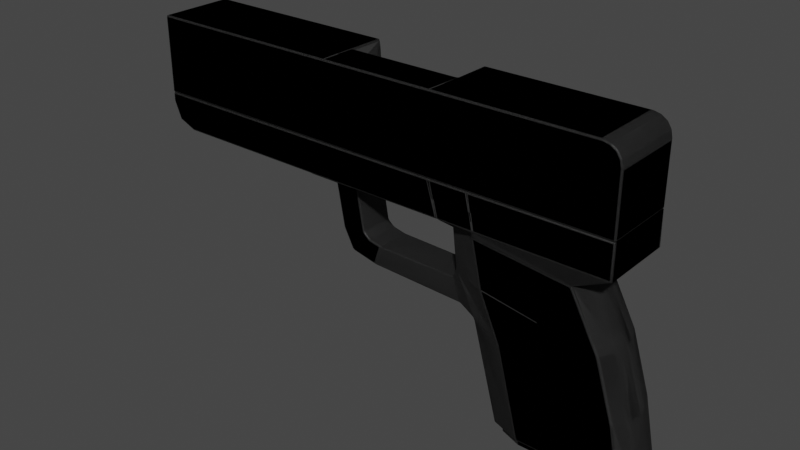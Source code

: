 # Source: Handgun.blend  (saved by Blender 2.90.8; exported with 4.5.12 LTS)
import bpy
from mathutils import Matrix  # noqa: F401  (used for matrix-valued properties, if any)

bpy.ops.wm.read_factory_settings(use_empty=True)
scene = bpy.context.scene
scene.name = 'Scene'

# ---- collections
col_collection = bpy.data.collections.new('Collection'); scene.collection.children.link(col_collection)

# ---- materials (node trees are filled in below, after node groups)
mat_handgunmetal = bpy.data.materials.new('HandgunMetal')
mat_handgunmetal.use_transparent_shadow = False
mat_handgunplastic = bpy.data.materials.new('HandgunPlastic')
mat_handgunplastic.use_transparent_shadow = False

# ---- material node trees
mat_handgunmetal.use_nodes = True; mat_handgunmetal.node_tree.nodes.clear()
_N = mat_handgunmetal.node_tree.nodes; _L = mat_handgunmetal.node_tree.links
n0 = _N.new('ShaderNodeBsdfPrincipled'); n0.name = 'Principled BSDF'; n0.location = (10, 300)
n0.distribution = 'GGX'
n0.subsurface_method = 'BURLEY'
n0.inputs[1].default_value = 1.0
n0.inputs[2].default_value = 0.2376
n0.inputs[3].default_value = 1.45
n0.inputs[27].default_value = (0.0, 0.0, 0.0, 1.0)
n0.inputs[28].default_value = 1.0
n1 = _N.new('ShaderNodeOutputMaterial'); n1.name = 'Material Output'; n1.location = (300, 300)
_L.new(n0.outputs[0], n1.inputs[0])
n1.is_active_output = True
mat_handgunplastic.use_nodes = True; mat_handgunplastic.node_tree.nodes.clear()
_N = mat_handgunplastic.node_tree.nodes; _L = mat_handgunplastic.node_tree.links
n0 = _N.new('ShaderNodeBsdfPrincipled'); n0.name = 'Principled BSDF'; n0.location = (-248, 245)
n0.distribution = 'GGX'
n0.subsurface_method = 'BURLEY'
n0.inputs[0].default_value = (0.03184, 0.03184, 0.03184, 1.0)
n0.inputs[3].default_value = 1.45
n0.inputs[27].default_value = (0.0, 0.0, 0.0, 1.0)
n0.inputs[28].default_value = 1.0
n1 = _N.new('ShaderNodeOutputMaterial'); n1.name = 'Material Output'; n1.location = (84, 253)
_L.new(n0.outputs[0], n1.inputs[0])
n1.is_active_output = True

# ---- world
world_world = bpy.data.worlds.new('World'); scene.world = world_world
world_world.use_nodes = True; world_world.node_tree.nodes.clear()
_N = world_world.node_tree.nodes; _L = world_world.node_tree.links
n0 = _N.new('ShaderNodeOutputWorld'); n0.name = 'World Output'; n0.location = (300, 300)
n1 = _N.new('ShaderNodeBackground'); n1.name = 'Background'; n1.location = (10, 300)
n1.inputs[0].default_value = (0.05088, 0.05088, 0.05088, 1.0)
_L.new(n1.outputs[0], n0.inputs[0])
n0.is_active_output = True
world_world.color = (0.05088, 0.05088, 0.05088)
world_world.use_sun_shadow = False
world_world.sun_shadow_jitter_overblur = 0.0

# ---- meshes
me_cube_001 = bpy.data.meshes.new('Cube.001')
me_cube_001.from_pydata([(0.1506, -0.02971, 0.02341), (0.1506, 0.0263, 0.02341), (0.02723, 0.0263, 0.02341), (0.02723, -0.02971, 0.02341), (0.1657, -0.02359, -0.1194), (0.1657, 0.02019, -0.1194), (0.06793, -0.0161, -0.1194), (0.06793, 0.01269, -0.1194), (0.03266, 0.01269, -0.01504), (0.03266, -0.0161, -0.01504), (0.1433, -0.02359, -0.03215), (0.1433, 0.02019, -0.03215), (0.0289, -0.0161, 0.01847), (0.1218, 0.02019, 0.008058), (0.0289, 0.01269, 0.01847), (0.1218, -0.02359, 0.008058), (0.04809, 0.01269, -0.04642), (0.157, -0.02359, -0.07576), (0.04809, -0.0161, -0.04642), (0.157, 0.02019, -0.07576), (-0.2185, -0.02971, 0.04897), (-0.2185, 0.0263, 0.04897), (0.1506, 0.0263, 0.04897), (0.1506, -0.02971, 0.04897), (0.01966, -0.02971, 0.04897), (0.01966, 0.0263, 0.04897), (-0.2185, -0.02971, 0.04215), (-0.1998, -0.02971, 0.02341), (-0.213, -0.02971, 0.0289), (-0.1998, 0.0263, 0.02341), (-0.2185, 0.0263, 0.04215), (-0.213, 0.0263, 0.0289), (-0.08086, 0.0263, 0.02341), (-0.08086, -0.02971, 0.02341), (0.0354, -0.01418, -0.04081), (0.02922, -0.01401, -0.02314), (0.02922, 0.01095, -0.02314), (0.0354, 0.01078, -0.04081), (-0.04293, 0.0263, 0.02341), (-0.04293, -0.02971, 0.02341), (-0.05227, -0.01495, 0.01812), (-0.07153, -0.01495, 0.01812), (-0.07153, 0.01155, 0.01812), (-0.05227, 0.01155, 0.01812), (-0.04631, -0.01495, -0.01579), (-0.06496, -0.01495, -0.01768), (-0.06496, 0.01155, -0.01768), (-0.04631, 0.01155, -0.01579), (-0.0415, -0.01495, -0.01985), (-0.05701, -0.01495, -0.03301), (-0.05701, 0.01155, -0.03301), (-0.0415, 0.01155, -0.01985), (-0.0315, -0.01495, -0.02202), (-0.03673, -0.01495, -0.03754), (-0.03673, 0.01155, -0.03754), (-0.0315, 0.01155, -0.02202), (-0.06564, 0.0263, 0.04897), (-0.06564, -0.02971, 0.04897), (0.1506, -0.001277, 0.02341), (0.06793, -0.00137, -0.1194), (0.04809, -0.00137, -0.04642), (0.1506, -0.001277, 0.04897), (-0.08086, -0.001277, 0.02341), (0.0354, -0.001513, -0.04081), (-0.07153, -0.001501, 0.01812), (-0.06496, -0.001501, -0.01768), (-0.05701, -0.001501, -0.03301), (-0.03673, -0.001501, -0.03754), (0.01666, 0.02349, 0.07857), (-0.06264, 0.02349, 0.07857), (0.01666, -0.002146, 0.1007), (-0.06264, -0.002146, 0.1007), (-0.06264, 0.008489, 0.1007), (-0.06264, 0.02349, 0.08566), (-0.06264, 0.0191, 0.09627), (0.01666, 0.02349, 0.08566), (0.01666, 0.008489, 0.1007), (0.01666, 0.0191, 0.09627), (0.05471, -0.02971, 0.02341), (0.05471, 0.0263, 0.02341), (0.08971, -0.02359, -0.1194), (0.08971, 0.02019, -0.1194), (0.05731, -0.02359, -0.01885), (0.05731, 0.02019, -0.01885), (0.0496, 0.02019, 0.01615), (0.0496, -0.02359, 0.01615), (0.07235, -0.02359, -0.05296), (0.07235, 0.02019, -0.05296), (0.04883, -0.02971, 0.04897), (0.04883, 0.0263, 0.04897), (0.08971, -0.00137, -0.1194), (0.1543, -0.01532, -0.1194), (0.1543, 0.01194, -0.1194), (0.07936, -0.01037, -0.1194), (0.07936, 0.007065, -0.1194), (0.1543, -0.001396, -0.1194), (0.07936, -0.001466, -0.1194), (0.16, -0.001396, -0.124), (0.16, 0.01763, -0.124), (0.07366, -0.01499, -0.124), (0.16, -0.02101, -0.124), (0.07366, 0.01167, -0.124), (0.07366, -0.001456, -0.124), (0.16, -0.001396, -0.1194), (0.16, 0.01763, -0.1194), (0.07366, -0.01499, -0.1194), (0.16, -0.02101, -0.1194), (0.07366, 0.01167, -0.1194), (0.07366, -0.001456, -0.1194), (0.1001, -0.001396, 0.04922), (0.02878, -0.001466, 0.038), (0.1001, 0.01194, 0.04922), (0.02878, -0.01037, 0.038), (0.1001, -0.01532, 0.04922), (0.02878, 0.007064, 0.038), (0.0904, -0.02101, -0.1194), (0.0904, 0.01763, -0.1194), (0.0904, -0.02101, -0.124), (0.0904, 0.01763, -0.124), (0.0904, -0.001396, -0.124), (0.09388, -0.01532, -0.1194), (0.09388, 0.01194, -0.1194), (0.0397, -0.001396, 0.04922), (0.0397, -0.01532, 0.04922), (0.0397, 0.01194, 0.04922), (-0.2241, -0.001277, 0.09692), (-0.1151, -0.001277, 0.09692), (-0.2241, 0.007386, 0.0946), (-0.1151, 0.007386, 0.0946), (-0.2241, 0.01373, 0.08826), (-0.1151, 0.01373, 0.08826), (-0.2241, 0.01605, 0.0796), (-0.1151, 0.01605, 0.0796), (-0.2241, 0.01373, 0.07093), (-0.1151, 0.01373, 0.07093), (-0.2241, 0.007386, 0.06459), (-0.1151, 0.007386, 0.06459), (-0.2241, -0.001277, 0.06227), (-0.1151, -0.001277, 0.06227), (-0.2241, -0.009939, 0.06459), (-0.1151, -0.009939, 0.06459), (-0.2241, -0.01628, 0.07093), (-0.1151, -0.01628, 0.07093), (-0.2241, -0.0186, 0.0796), (-0.1151, -0.0186, 0.0796), (-0.2241, -0.01628, 0.08826), (-0.1151, -0.01628, 0.08826), (-0.2241, -0.009939, 0.0946), (-0.1151, -0.009939, 0.0946), (-0.2241, -0.001277, 0.09312), (-0.2241, 0.005487, 0.09131), (-0.2241, 0.01044, 0.08636), (-0.2241, 0.01225, 0.0796), (-0.2241, 0.01044, 0.07283), (-0.2241, 0.005487, 0.06788), (-0.2241, -0.001277, 0.06607), (-0.2241, -0.00804, 0.06788), (-0.2241, -0.01299, 0.07283), (-0.2241, -0.0148, 0.0796), (-0.2241, -0.01299, 0.08636), (-0.2241, -0.00804, 0.09131), (-0.1212, -0.001277, 0.0796), (-0.2005, -0.001277, 0.09769), (-0.2005, 0.007771, 0.09527), (-0.2005, 0.01439, 0.08864), (-0.2005, 0.01682, 0.0796), (-0.2005, 0.01439, 0.07055), (-0.2005, 0.007771, 0.06392), (-0.2005, -0.001277, 0.0615), (-0.2005, -0.01032, 0.06392), (-0.2005, -0.01695, 0.07055), (-0.2005, -0.01937, 0.0796), (-0.2005, -0.01695, 0.08864), (-0.2005, -0.01032, 0.09527), (0.01966, 0.0263, 0.1067), (0.01966, -0.02971, 0.1067), (-0.2185, -0.02971, 0.04897), (-0.2185, 0.0263, 0.04897), (0.1506, 0.0263, 0.04897), (0.1506, -0.02971, 0.04897), (0.01966, -0.02971, 0.04897), (0.01966, 0.0263, 0.04897), (-0.06564, -0.02971, 0.1067), (-0.06564, 0.0263, 0.04897), (-0.06564, -0.02971, 0.04897), (0.01966, 0.0263, 0.07782), (-0.06564, 0.0263, 0.07782), (0.01966, -0.001277, 0.1067), (-0.2185, -0.001702, 0.04897), (-0.06564, -0.001277, 0.1067), (0.01666, 0.02349, 0.1007), (0.01666, 0.02349, 0.08024), (-0.06264, 0.02349, 0.07857), (0.01666, -0.002146, 0.1007), (-0.06264, -0.002146, 0.1007), (-0.06564, 0.0263, 0.1067), (-0.06264, 0.008657, 0.1007), (-0.06264, 0.02349, 0.08583), (-0.06264, 0.01915, 0.09632), (-0.2185, 0.01927, 0.0796), (-0.2185, 0.01651, 0.08987), (-0.2185, 0.008995, 0.09739), (-0.2185, 0.01651, 0.06932), (-0.2185, 0.008995, 0.0618), (-0.2185, -0.001277, 0.1001), (-0.2185, -0.01155, 0.0618), (-0.2208, -0.001277, 0.0615), (-0.2185, -0.01155, 0.09739), (-0.2185, -0.01907, 0.08987), (-0.2185, -0.02182, 0.0796), (-0.2185, -0.01907, 0.06932), (-0.2185, -0.02971, 0.1067), (-0.2185, -0.001277, 0.1067), (-0.2185, 0.0263, 0.1067), (-0.2208, 0.01439, 0.08864), (-0.2208, 0.01682, 0.0796), (-0.2208, 0.007771, 0.09527), (-0.2208, 0.01439, 0.07055), (-0.2208, 0.007771, 0.06392), (-0.2208, -0.001277, 0.09769), (-0.2185, -0.001277, 0.05905), (-0.2208, -0.01032, 0.06392), (-0.2208, -0.01032, 0.09527), (-0.2208, -0.01695, 0.08864), (-0.2208, -0.01937, 0.0796), (-0.2208, -0.01695, 0.07055), (0.1506, -0.02971, 0.09314), (0.1371, -0.02971, 0.1067), (0.1495, -0.02971, 0.09831), (0.1466, -0.02971, 0.1027), (0.1422, -0.02971, 0.1056), (0.1371, 0.0263, 0.1067), (0.1506, 0.0263, 0.09314), (0.1422, 0.0263, 0.1056), (0.1466, 0.0263, 0.1027), (0.1495, 0.0263, 0.09831), (0.1706, 0.009922, -0.1194), (0.1708, -0.01272, -0.1194), (0.1637, -0.00137, -0.1194), (0.1729, -0.001386, -0.1194), (0.1482, 0.009932, -0.03215), (0.1484, -0.01273, -0.03215), (0.1505, -0.001386, -0.03215), (0.1269, -0.01273, 0.008058), (0.1268, 0.009936, 0.008058), (0.1417, -0.001321, 0.01602), (0.1291, -0.001386, 0.008058), (0.1621, -0.01272, -0.07576), (0.1619, 0.009925, -0.07576), (0.1642, -0.001386, -0.07576)], [], [(60, 16, 7, 59), (3, 24, 57, 20, 26, 28, 27, 33, 39), (247, 17, 4, 237), (13, 244, 240, 11), (87, 19, 5, 81), (86, 18, 6, 80), (85, 12, 9, 82), (84, 13, 11, 83), (1, 58, 245, 244, 13), (12, 14, 8, 9), (3, 2, 14, 12), (79, 1, 13, 84), (78, 3, 12, 85), (82, 9, 18, 86), (83, 11, 19, 87), (11, 240, 248, 19), (18, 9, 35, 34), (78, 88, 24, 3), (29, 31, 30, 21, 56, 25, 2, 38, 32), (58, 61, 23, 0), (79, 89, 22, 1), (38, 2, 3, 39), (29, 27, 28, 31), (31, 28, 26, 30), (26, 20, 21, 30), (54, 55, 36, 37), (60, 18, 34, 63), (9, 8, 36, 35), (8, 16, 37, 36), (62, 32, 42, 64), (43, 40, 44, 47), (38, 39, 40, 43), (32, 38, 43, 42), (39, 33, 41, 40), (46, 47, 51, 50), (64, 42, 46, 65), (42, 43, 47, 46), (40, 41, 45, 44), (50, 51, 55, 54), (44, 45, 49, 48), (47, 44, 48, 51), (65, 46, 50, 66), (67, 54, 37, 63), (48, 49, 53, 52), (51, 48, 52, 55), (66, 50, 54, 67), (55, 52, 35, 36), (52, 53, 34, 35), (49, 66, 67, 53), (53, 67, 63, 34), (45, 65, 66, 49), (41, 64, 65, 45), (33, 62, 64, 41), (16, 60, 63, 37), (1, 22, 61, 58), (243, 15, 10, 241), (58, 0, 15, 243, 245), (241, 10, 17, 247), (90, 238, 237, 4, 80), (19, 248, 236, 5), (18, 60, 59, 6), (69, 73, 75, 68), (72, 76, 77, 74), (74, 77, 75, 73), (76, 72, 71, 70), (7, 81, 90, 59), (2, 25, 89, 79), (0, 23, 88, 78), (8, 83, 87, 16), (10, 82, 86, 17), (0, 78, 85, 15), (2, 79, 84, 14), (14, 84, 83, 8), (15, 85, 82, 10), (17, 86, 80, 4), (16, 87, 81, 7), (59, 90, 80, 6), (96, 93, 112, 110), (94, 96, 110, 114), (119, 97, 100, 117), (118, 98, 97, 119), (108, 107, 101, 102), (105, 108, 102, 99), (115, 105, 99, 117), (103, 106, 100, 97), (116, 104, 98, 118), (104, 103, 97, 98), (92, 95, 103, 104), (120, 93, 105, 115), (121, 92, 104, 116), (93, 96, 108, 105), (95, 91, 106, 103), (96, 94, 107, 108), (122, 123, 113, 109), (124, 122, 109, 111), (120, 91, 113, 123), (91, 95, 109, 113), (121, 94, 114, 124), (95, 92, 111, 109), (92, 121, 124, 111), (93, 120, 123, 112), (114, 110, 122, 124), (110, 112, 123, 122), (94, 121, 116, 107), (91, 120, 115, 106), (107, 116, 118, 101), (106, 115, 117, 100), (101, 118, 119, 102), (102, 119, 117, 99), (125, 126, 128, 127), (127, 128, 130, 129), (129, 130, 132, 131), (131, 132, 134, 133), (133, 134, 136, 135), (135, 136, 138, 137), (137, 138, 140, 139), (139, 140, 142, 141), (141, 142, 144, 143), (143, 144, 146, 145), (128, 126, 148, 146, 144, 142, 140, 138, 136, 134, 132, 130), (145, 146, 148, 147), (147, 148, 126, 125), (141, 143, 158, 157), (155, 156, 161), (139, 141, 157, 156), (137, 139, 156, 155), (135, 137, 155, 154), (133, 135, 154, 153), (131, 133, 153, 152), (147, 125, 149, 160), (125, 127, 150, 149), (129, 131, 152, 151), (145, 147, 160, 159), (127, 129, 151, 150), (143, 145, 159, 158), (152, 153, 161), (159, 160, 161), (149, 150, 161), (156, 157, 161), (153, 154, 161), (160, 149, 161), (150, 151, 161), (157, 158, 161), (154, 155, 161), (151, 152, 161), (158, 159, 161), (57, 56, 21, 20), (56, 57, 24, 25), (88, 89, 25, 24), (89, 88, 23, 22), (165, 164, 214, 215), (172, 171, 224, 223), (169, 168, 206, 221), (166, 165, 215, 217), (173, 172, 223, 222), (163, 162, 219, 216), (170, 169, 221, 225), (167, 166, 217, 218), (162, 173, 222, 219), (164, 163, 216, 214), (171, 170, 225, 224), (168, 167, 218, 206), (175, 182, 211, 176, 184, 180, 179, 226, 228, 229, 230, 227), (174, 185, 191, 190), (185, 174, 231, 233, 234, 235, 232, 178, 181), (187, 189, 182, 175), (178, 232, 226, 179), (183, 186, 185, 181), (226, 232, 235, 228), (195, 213, 212, 211, 182, 189), (189, 187, 193, 194), (187, 175, 227, 231, 174), (185, 186, 192, 191), (187, 174, 190, 193), (186, 195, 197, 192), (195, 189, 194, 196, 198), (191, 193, 190), (195, 198, 197), (188, 177, 183), (183, 181, 180, 184), (179, 180, 181, 178), (177, 188, 220, 203, 202, 199, 200, 201, 204, 212, 213), (188, 184, 176), (200, 199, 215, 214), (201, 200, 214, 216), (202, 203, 218, 217), (204, 201, 216, 219), (220, 205, 221, 206), (203, 220, 206, 218), (207, 204, 219, 222), (208, 207, 222, 223), (209, 208, 223, 224), (199, 202, 217, 215), (205, 210, 225, 221), (210, 209, 224, 225), (228, 235, 234, 229), (229, 234, 233, 230), (230, 233, 231, 227), (177, 213, 195, 186, 183), (29, 32, 62, 33, 27), (220, 188, 176, 211, 212, 204, 207, 208, 209, 210, 205), (184, 188, 183), (236, 239, 238), (239, 237, 238), (243, 246, 245), (246, 244, 245), (241, 247, 249, 242), (242, 249, 248, 240), (243, 241, 242, 246), (246, 242, 240, 244), (247, 237, 239, 249), (249, 239, 236, 248), (81, 5, 236, 238, 90)])
me_cube_001.polygons.foreach_set('use_smooth', [True] * 213)
me_cube_001.polygons.foreach_set('material_index', [1, 1, 1, 1, 1, 1, 1, 1, 1, 1, 1, 1, 1, 1, 1, 1, 1, 1, 1, 1, 1, 1, 1, 1, 1, 1, 1, 1, 1, 1, 1, 1, 1, 1, 1, 1, 1, 1, 1, 1, 1, 1, 1, 1, 1, 1, 1, 1, 1, 1, 1, 1, 1, 1, 1, 1, 1, 1, 1, 1, 1, 0, 0, 0, 0, 1, 1, 1, 1, 1, 1, 1, 1, 1, 1, 1, 1, 1, 1, 1, 1, 1, 1, 1, 1, 1, 1, 1, 1, 1, 1, 1, 1, 1, 1, 1, 1, 1, 1, 1, 1, 1, 1, 1, 1, 1, 1, 1, 1, 0, 0, 0, 0, 0, 0, 0, 0, 0, 0, 0, 0, 0, 0, 0, 0, 0, 0, 0, 0, 0, 0, 0, 0, 0, 0, 0, 0, 0, 0, 0, 0, 0, 0, 0, 0, 0, 1, 1, 1, 1, 1, 1, 1, 1, 1, 1, 1, 1, 1, 1, 1, 1, 1, 1, 1, 1, 1, 1, 1, 1, 1, 1, 1, 1, 1, 1, 1, 1, 1, 1, 1, 1, 1, 1, 1, 1, 1, 1, 1, 1, 1, 1, 1, 1, 1, 1, 1, 1, 1, 1, 1, 1, 1, 1, 1, 1, 1, 1, 1, 1, 1, 1, 1])
_k = set([(0, 15), (0, 23), (0, 58), (1, 13), (1, 22), (1, 58), (2, 3), (2, 14), (2, 38), (2, 79), (3, 12), (3, 39), (3, 78), (4, 17), (4, 80), (4, 237), (5, 19), (5, 81), (5, 236), (6, 18), (6, 59), (6, 80), (7, 16), (7, 59), (7, 81), (8, 14), (8, 36), (9, 12), (9, 35), (10, 15), (10, 17), (11, 13), (11, 19), (12, 85), (13, 244), (14, 84), (15, 243), (16, 37), (16, 60), (18, 34), (18, 60), (20, 21), (20, 26), (20, 57), (21, 30), (21, 56), (22, 23), (22, 89), (23, 88), (24, 57), (24, 88), (25, 56), (25, 89), (26, 28), (27, 28), (27, 33), (29, 31), (29, 32), (30, 31), (32, 38), (33, 39), (34, 53), (35, 36), (35, 52), (36, 55), (37, 54), (40, 41), (40, 43), (40, 44), (41, 45), (41, 64), (42, 43), (42, 46), (42, 64), (43, 47), (44, 48), (45, 49), (46, 50), (47, 51), (48, 52), (49, 53), (49, 66), (50, 54), (50, 66), (51, 55), (91, 95), (91, 113), (91, 120), (92, 95), (92, 111), (92, 121), (93, 96), (93, 112), (93, 120), (94, 96), (94, 114), (94, 121), (97, 98), (97, 100), (98, 104), (98, 118), (99, 102), (99, 105), (99, 117), (100, 106), (100, 117), (101, 102), (101, 107), (101, 118), (103, 104), (103, 106), (104, 116), (105, 108), (105, 115), (106, 115), (107, 108), (107, 116), (109, 111), (109, 113), (110, 112), (110, 114), (111, 124), (112, 123), (113, 123), (114, 124), (122, 123), (122, 124), (125, 127), (125, 147), (126, 128), (126, 148), (127, 129), (128, 130), (129, 131), (130, 132), (131, 133), (132, 134), (133, 135), (134, 136), (135, 137), (136, 138), (137, 139), (138, 140), (139, 141), (140, 142), (141, 143), (142, 144), (143, 145), (144, 146), (145, 147), (146, 148), (149, 150), (149, 160), (150, 151), (151, 152), (152, 153), (153, 154), (154, 155), (155, 156), (156, 157), (157, 158), (158, 159), (159, 160), (174, 187), (174, 190), (174, 231), (175, 182), (175, 227), (176, 184), (176, 188), (176, 211), (177, 183), (177, 188), (177, 213), (178, 179), (178, 181), (178, 232), (179, 180), (179, 226), (180, 184), (181, 183), (182, 211), (185, 186), (185, 191), (186, 192), (187, 189), (187, 193), (189, 194), (189, 195), (190, 191), (195, 213), (199, 200), (199, 202), (200, 201), (201, 204), (202, 203), (203, 220), (204, 207), (205, 210), (205, 220), (206, 218), (206, 221), (207, 208), (208, 209), (209, 210), (211, 212), (212, 213), (214, 215), (214, 216), (215, 217), (216, 219), (217, 218), (219, 222), (221, 225), (222, 223), (223, 224), (224, 225), (226, 228), (227, 230), (228, 229), (229, 230), (231, 233), (232, 235), (233, 234), (234, 235)])
me_cube_001.attributes.new('sharp_edge', 'BOOLEAN', 'EDGE').data.foreach_set('value', [ (min(e.vertices), max(e.vertices)) in _k for e in me_cube_001.edges])
_uv = me_cube_001.uv_layers.new(name='UVMap')
_uv.uv.foreach_set('vector', [0.1391, 0.223, 0.1382, 0.225, 0.0005191, 0.1893, 0.001493, 0.1872, 0.2729, 0.2564, 0.3211, 0.27, 0.3211, 0.4221, 0.3211, 0.6945, 0.3082, 0.6945, 0.2832, 0.6847, 0.2729, 0.661, 0.2729, 0.4491, 0.2729, 0.3814, 0.4908, 0.5202, 0.4704, 0.5228, 0.4702, 0.4436, 0.4906, 0.4409, 0.554, 0.6841, 0.5345, 0.6817, 0.534, 0.6018, 0.5535, 0.6043, 0.4468, 0.273, 0.4038, 0.4241, 0.3214, 0.4398, 0.3214, 0.3042, 0.1283, 0.1764, 0.1402, 0.2208, 0.002514, 0.185, 0.003033, 0.1451, 0.2588, 0.2173, 0.2626, 0.2554, 0.1994, 0.2485, 0.1927, 0.2034, 0.5773, 0.2322, 0.562, 0.3611, 0.4861, 0.3995, 0.5112, 0.246, 0.5648, 0.6958, 0.5127, 0.696, 0.5129, 0.6878, 0.5345, 0.6817, 0.554, 0.6841, 0.5674, 0.6082, 0.572, 0.6098, 0.5694, 0.6701, 0.5648, 0.6685, 0.5677, 0.5985, 0.5767, 0.6015, 0.572, 0.6098, 0.5674, 0.6082, 0.5912, 0.242, 0.5912, 0.4131, 0.562, 0.3611, 0.5773, 0.2322, 0.2729, 0.2073, 0.2729, 0.2564, 0.2626, 0.2554, 0.2588, 0.2173, 0.1927, 0.2034, 0.1994, 0.2485, 0.1402, 0.2208, 0.1283, 0.1764, 0.5112, 0.246, 0.4861, 0.3995, 0.4038, 0.4241, 0.4468, 0.273, 0.5535, 0.6043, 0.534, 0.6018, 0.5336, 0.5201, 0.5531, 0.5225, 0.1402, 0.2208, 0.1994, 0.2485, 0.184, 0.2549, 0.1506, 0.2437, 0.2729, 0.2073, 0.3211, 0.218, 0.3211, 0.27, 0.2729, 0.2564, 0.9961, 0.6254, 0.9858, 0.649, 0.9607, 0.6589, 0.9479, 0.6589, 0.9479, 0.386, 0.9479, 0.2338, 0.9961, 0.2202, 0.9961, 0.3454, 0.9961, 0.4131, 0.5127, 0.696, 0.5127, 0.7398, 0.459, 0.74, 0.459, 0.6962, 0.9961, 0.1711, 0.9479, 0.1817, 0.9479, 6.582e-05, 0.9961, 0.0, 0.269, 0.3897, 0.269, 0.2646, 0.2729, 0.2564, 0.2729, 0.3814, 0.269, 0.6693, 0.2729, 0.661, 0.2832, 0.6847, 0.2794, 0.6929, 0.2794, 0.6929, 0.2832, 0.6847, 0.3082, 0.6945, 0.3044, 0.7028, 0.3082, 0.6945, 0.3211, 0.6945, 0.3172, 0.7028, 0.3044, 0.7028, 0.4755, 0.07722, 0.5049, 0.08651, 0.5027, 0.1948, 0.4693, 0.2059, 0.1391, 0.223, 0.1402, 0.2208, 0.1506, 0.2437, 0.1497, 0.2456, 0.5648, 0.6685, 0.5694, 0.6701, 0.5767, 0.6839, 0.5727, 0.6826, 0.5181, 0.2012, 0.4588, 0.2288, 0.4693, 0.2059, 0.5027, 0.1948, 0.2709, 0.4533, 0.269, 0.4573, 0.26, 0.4385, 0.2609, 0.4365, 0.02759, 0.7071, 0.07763, 0.7071, 0.07753, 0.7683, 0.02749, 0.7683, 0.0, 0.7028, 0.1058, 0.7028, 0.07763, 0.7071, 0.02759, 0.7071, 0.5912, 0.0, 0.5912, 0.06772, 0.5806, 0.04934, 0.5806, 0.01496, 0.2729, 0.3814, 0.2729, 0.4491, 0.2619, 0.4346, 0.2619, 0.4002, 0.5131, 0.02677, 0.5166, 0.06006, 0.5089, 0.06865, 0.4841, 0.041, 0.2609, 0.4365, 0.26, 0.4385, 0.1925, 0.4266, 0.1934, 0.4246, 0.5806, 0.01496, 0.5806, 0.04934, 0.5166, 0.06006, 0.5131, 0.02677, 0.2619, 0.4002, 0.2619, 0.4346, 0.1943, 0.4227, 0.1979, 0.3894, 0.4841, 0.041, 0.5089, 0.06865, 0.5049, 0.08651, 0.4755, 0.07722, 0.1979, 0.3894, 0.1943, 0.4227, 0.1654, 0.4084, 0.1902, 0.3808, 0.02749, 0.7683, 0.07753, 0.7683, 0.07762, 0.7777, 0.02758, 0.7777, 0.1934, 0.4246, 0.1925, 0.4266, 0.1636, 0.4123, 0.1645, 0.4104, 0.1559, 0.3742, 0.155, 0.3761, 0.1489, 0.2474, 0.1497, 0.2456, 0.1902, 0.3808, 0.1654, 0.4084, 0.1568, 0.3722, 0.1861, 0.363, 0.02758, 0.7777, 0.07762, 0.7777, 0.07785, 0.7865, 0.02781, 0.7865, 0.1645, 0.4104, 0.1636, 0.4123, 0.155, 0.3761, 0.1559, 0.3742, 0.02781, 0.7865, 0.07785, 0.7865, 0.07756, 0.8194, 0.03043, 0.8194, 0.1861, 0.363, 0.1568, 0.3722, 0.1506, 0.2437, 0.184, 0.2549, 0.1654, 0.4084, 0.1645, 0.4104, 0.1559, 0.3742, 0.1568, 0.3722, 0.1568, 0.3722, 0.1559, 0.3742, 0.1497, 0.2456, 0.1506, 0.2437, 0.1943, 0.4227, 0.1934, 0.4246, 0.1645, 0.4104, 0.1654, 0.4084, 0.2619, 0.4346, 0.2609, 0.4365, 0.1934, 0.4246, 0.1943, 0.4227, 0.2729, 0.4491, 0.2709, 0.4533, 0.2609, 0.4365, 0.2619, 0.4346, 0.1382, 0.225, 0.1391, 0.223, 0.1497, 0.2456, 0.1489, 0.2474, 0.5648, 0.6958, 0.5648, 0.7396, 0.5127, 0.7398, 0.5127, 0.696, 0.4917, 0.6818, 0.4714, 0.6845, 0.4708, 0.6046, 0.4912, 0.6019, 0.5127, 0.696, 0.459, 0.6962, 0.4714, 0.6845, 0.4917, 0.6818, 0.5129, 0.6878, 0.4912, 0.6019, 0.4708, 0.6046, 0.4704, 0.5228, 0.4908, 0.5202, 0.001493, 0.1484, 0.001493, 0.0165, 0.00228, 0.002175, 0.003033, 0.009636, 0.003033, 0.1451, 0.5531, 0.5225, 0.5336, 0.5201, 0.5333, 0.4409, 0.5529, 0.4433, 0.1402, 0.2208, 0.1391, 0.223, 0.001493, 0.1872, 0.002514, 0.185, 0.6566, 0.6681, 0.67, 0.6681, 0.67, 0.8096, 0.6566, 0.8097, 0.6977, 0.6663, 0.6977, 0.8078, 0.6899, 0.8091, 0.6899, 0.6675, 0.6899, 0.6675, 0.6899, 0.8091, 0.67, 0.8096, 0.67, 0.6681, 0.8297, 0.6598, 0.8297, 0.7003, 0.8096, 0.6994, 0.8096, 0.659, 0.0005191, 0.1893, 0.0, 0.1515, 0.001493, 0.1484, 0.001493, 0.1872, 0.9961, 0.2202, 0.9479, 0.2338, 0.9479, 0.1817, 0.9961, 0.1711, 0.2729, 0.03644, 0.3211, 0.03658, 0.3211, 0.218, 0.2729, 0.2073, 0.5181, 0.2012, 0.5112, 0.246, 0.4468, 0.273, 0.4588, 0.2288, 0.1676, 0.05007, 0.1927, 0.2034, 0.1283, 0.1764, 0.08532, 0.02538, 0.2729, 0.03644, 0.2729, 0.2073, 0.2588, 0.2173, 0.2435, 0.08852, 0.5912, 0.193, 0.5912, 0.242, 0.5773, 0.2322, 0.5813, 0.1944, 0.5813, 0.1944, 0.5773, 0.2322, 0.5112, 0.246, 0.5181, 0.2012, 0.2435, 0.08852, 0.2588, 0.2173, 0.1927, 0.2034, 0.1676, 0.05007, 0.08532, 0.02538, 0.1283, 0.1764, 0.003033, 0.1451, 0.003033, 0.009636, 0.4588, 0.2288, 0.4468, 0.273, 0.3214, 0.3042, 0.3211, 0.2644, 0.001493, 0.1872, 0.001493, 0.1484, 0.003033, 0.1451, 0.002514, 0.185, 0.3226, 0.4806, 0.3241, 0.4808, 0.3241, 0.7765, 0.3226, 0.7763, 0.3211, 0.4805, 0.3226, 0.4806, 0.3226, 0.7763, 0.3211, 0.7762, 0.575, 0.4716, 0.575, 0.5956, 0.5736, 0.5985, 0.5736, 0.4745, 0.5763, 0.4687, 0.5763, 0.5927, 0.575, 0.5956, 0.575, 0.4716, 0.5662, 0.4417, 0.5671, 0.4398, 0.5759, 0.4398, 0.575, 0.4417, 0.5652, 0.4437, 0.5662, 0.4417, 0.575, 0.4417, 0.574, 0.4437, 0.5648, 0.4744, 0.5652, 0.4437, 0.574, 0.4437, 0.5736, 0.4745, 0.8849, 0.9909, 0.9219, 0.992, 0.9216, 1.0, 0.8846, 0.9989, 0.5822, 0.7162, 0.5824, 0.592, 0.5912, 0.592, 0.591, 0.7162, 0.849, 0.9897, 0.8849, 0.9909, 0.8846, 0.9989, 0.8487, 0.9977, 0.8597, 0.9872, 0.8848, 0.988, 0.8849, 0.9909, 0.849, 0.9897, 0.9107, 0.958, 0.9012, 0.9503, 0.9099, 0.9476, 0.9214, 0.9565, 0.8592, 0.9564, 0.8597, 0.9872, 0.849, 0.9897, 0.8485, 0.9543, 0.9012, 0.9503, 0.8844, 0.9497, 0.8844, 0.9468, 0.9099, 0.9476, 0.8848, 0.988, 0.9111, 0.9888, 0.9219, 0.992, 0.8849, 0.9909, 0.8844, 0.9497, 0.8683, 0.9492, 0.8596, 0.9461, 0.8844, 0.9468, 0.8952, 0.6406, 0.9215, 0.6414, 0.9219, 0.6722, 0.8956, 0.6714, 0.87, 0.6398, 0.8952, 0.6406, 0.8956, 0.6714, 0.8705, 0.6707, 0.3509, 0.4729, 0.459, 0.4398, 0.459, 0.7565, 0.3509, 0.7897, 0.9111, 0.9888, 0.8848, 0.988, 0.8956, 0.6714, 0.9219, 0.6722, 0.8396, 0.3168, 0.8129, 0.3088, 0.8129, 0.01313, 0.8396, 0.0, 0.8848, 0.988, 0.8597, 0.9872, 0.8705, 0.6707, 0.8956, 0.6714, 0.9479, 0.3498, 0.8396, 0.3168, 0.8396, 0.0, 0.9479, 0.03306, 0.3241, 0.4808, 0.3509, 0.4729, 0.3509, 0.7897, 0.3241, 0.7765, 0.3211, 0.7762, 0.3226, 0.7763, 0.3486, 0.7894, 0.3463, 0.7892, 0.3226, 0.7763, 0.3241, 0.7765, 0.3509, 0.7897, 0.3486, 0.7894, 0.8683, 0.9492, 0.8592, 0.9564, 0.8485, 0.9543, 0.8596, 0.9461, 0.9111, 0.9888, 0.9107, 0.958, 0.9214, 0.9565, 0.9219, 0.992, 0.5824, 0.7468, 0.5822, 0.7162, 0.591, 0.7162, 0.5912, 0.7468, 0.5648, 0.5984, 0.5648, 0.4744, 0.5736, 0.4745, 0.5736, 0.5985, 0.5759, 0.4398, 0.5763, 0.4687, 0.575, 0.4716, 0.575, 0.4417, 0.575, 0.4417, 0.575, 0.4716, 0.5736, 0.4745, 0.574, 0.4437, 0.2087, 0.5, 1.209, 0.5, 1.209, 0.5795, 0.2087, 0.5795, 0.2087, 0.5795, 1.209, 0.5795, 1.209, 0.6376, 0.2087, 0.6376, 0.2087, 0.5795, 1.209, 0.5795, 1.209, 0.5, 0.2087, 0.5, 0.2087, 0.5, 1.209, 0.5, 1.209, 0.4205, 0.2087, 0.4205, 0.2087, 0.4205, 1.209, 0.4205, 1.209, 0.3624, 0.2087, 0.3624, 0.2087, 0.5795, 1.209, 0.5795, 1.209, 0.5, 0.2087, 0.5, 0.2087, 0.5, 1.209, 0.5, 1.209, 0.4205, 0.2087, 0.4205, 0.2087, 0.4205, 1.209, 0.4205, 1.209, 0.3624, 0.2087, 0.3624, 0.2087, 0.4205, 1.209, 0.4205, 1.209, 0.5, 0.2087, 0.5, 0.2087, 0.5, 1.209, 0.5, 1.209, 0.5795, 0.2087, 0.5795, 0.5795, 0.6376, 0.5, 0.6589, 0.4205, 0.6376, 0.3624, 0.5795, 0.3411, 0.5, 0.3624, 0.4205, 0.4205, 0.3624, 0.5, 0.3411, 0.5795, 0.3624, 0.6376, 0.4205, 0.6589, 0.5, 0.6376, 0.5795, 0.2087, 0.5795, 1.209, 0.5795, 1.209, 0.6376, 0.2087, 0.6376, 0.2087, 0.4205, 1.209, 0.4205, 1.209, 0.5, 0.2087, 0.5, 0.3624, 0.4205, 0.3411, 0.5, 0.3759, 0.5, 0.3925, 0.438, 0.2087, 0.5, 0.2087, 0.438, 1.153, 0.5, 0.4205, 0.3624, 0.3624, 0.4205, 0.3925, 0.438, 0.438, 0.3925, 0.5, 0.3411, 0.4205, 0.3624, 0.438, 0.3925, 0.5, 0.3759, 0.5795, 0.3624, 0.5, 0.3411, 0.5, 0.3759, 0.562, 0.3925, 0.6376, 0.4205, 0.5795, 0.3624, 0.562, 0.3925, 0.6075, 0.438, 0.6589, 0.5, 0.6376, 0.4205, 0.6075, 0.438, 0.6241, 0.5, 0.4205, 0.6376, 0.5, 0.6589, 0.5, 0.6241, 0.438, 0.6075, 0.5, 0.6589, 0.5795, 0.6376, 0.562, 0.6075, 0.5, 0.6241, 0.6376, 0.5795, 0.6589, 0.5, 0.6241, 0.5, 0.6075, 0.562, 0.3624, 0.5795, 0.4205, 0.6376, 0.438, 0.6075, 0.3925, 0.562, 0.5795, 0.6376, 0.6376, 0.5795, 0.6075, 0.562, 0.562, 0.6075, 0.3411, 0.5, 0.3624, 0.5795, 0.3925, 0.562, 0.3759, 0.5, 0.2087, 0.5, 0.2087, 0.438, 1.153, 0.5, 0.2087, 0.3925, 0.2087, 0.438, 1.153, 0.5, 0.2087, 0.5, 0.2087, 0.562, 1.153, 0.5, 0.2087, 0.438, 0.2087, 0.3925, 1.153, 0.5, 0.2087, 0.438, 0.2087, 0.3925, 1.153, 0.5, 0.2087, 0.438, 0.2087, 0.5, 1.153, 0.5, 0.2087, 0.562, 0.2087, 0.6075, 1.153, 0.5, 0.2087, 0.438, 0.2087, 0.5, 1.153, 0.5, 0.2087, 0.562, 0.2087, 0.5, 1.153, 0.5, 0.2087, 0.562, 0.2087, 0.5, 1.153, 0.5, 0.2087, 0.5, 0.2087, 0.562, 1.153, 0.5, 0.8096, 0.7416, 0.704, 0.7369, 0.704, 0.659, 0.8096, 0.6636, 0.704, 0.7369, 0.8096, 0.7416, 0.8096, 0.7851, 0.704, 0.7805, 0.8096, 0.8, 0.704, 0.7954, 0.704, 0.7805, 0.8096, 0.7851, 0.704, 0.7954, 0.8096, 0.8, 0.8096, 0.8519, 0.704, 0.8473, 0.256, 0.7309, 0.256, 0.7472, 0.2178, 0.7465, 0.2178, 0.7302, 0.2564, 0.7813, 0.2564, 0.7976, 0.2182, 0.7982, 0.2182, 0.7819, 0.5692, 0.7168, 0.5648, 0.7006, 0.5757, 0.7001, 0.5801, 0.7163, 0.2567, 0.7149, 0.256, 0.7309, 0.2178, 0.7302, 0.2185, 0.7142, 0.257, 0.7692, 0.2564, 0.7813, 0.2182, 0.7819, 0.2188, 0.7698, 0.2567, 0.7595, 0.258, 0.7645, 0.2198, 0.7638, 0.2185, 0.7588, 0.257, 0.8137, 0.258, 0.8252, 0.2198, 0.8258, 0.2188, 0.8142, 0.258, 0.7035, 0.2567, 0.7149, 0.2185, 0.7142, 0.2198, 0.7028, 0.258, 0.7645, 0.257, 0.7692, 0.2188, 0.7698, 0.2198, 0.7651, 0.256, 0.7472, 0.2567, 0.7595, 0.2185, 0.7588, 0.2178, 0.7465, 0.2564, 0.7976, 0.257, 0.8137, 0.2188, 0.8142, 0.2182, 0.7982, 0.5648, 0.7006, 0.5692, 0.6844, 0.5801, 0.6839, 0.5757, 0.7001, 0.5926, 0.4329, 0.5921, 0.2808, 0.5912, 0.008317, 0.7001, 0.008318, 0.701, 0.2808, 0.7015, 0.4329, 0.7022, 0.6663, 0.6189, 0.6663, 0.6091, 0.6644, 0.6008, 0.6592, 0.5952, 0.6514, 0.5933, 0.6422, 0.5135, 0.8923, 0.459, 0.8923, 0.4635, 0.8867, 0.5021, 0.8866, 0.7584, 0.2338, 0.704, 0.2339, 0.704, 0.02428, 0.7059, 0.01505, 0.7114, 0.007207, 0.7197, 0.001964, 0.7295, 0.0001137, 0.8129, 0.0, 0.8129, 0.2337, 0.8676, 0.5169, 0.8684, 0.5605, 0.8148, 0.559, 0.814, 0.5155, 0.9219, 0.3527, 0.9193, 0.4284, 0.8136, 0.4255, 0.8162, 0.3498, 0.8129, 0.386, 0.7584, 0.386, 0.7584, 0.2338, 0.8129, 0.2337, 0.8136, 0.4255, 0.9193, 0.4284, 0.919, 0.4378, 0.8133, 0.4349, 0.9205, 0.5619, 0.9219, 0.6398, 0.8698, 0.6384, 0.8162, 0.637, 0.8148, 0.559, 0.8684, 0.5605, 0.5912, 0.4398, 0.5912, 0.592, 0.5799, 0.5866, 0.5799, 0.445, 0.8676, 0.5169, 0.814, 0.5155, 0.8129, 0.4556, 0.9186, 0.4585, 0.9197, 0.5184, 0.459, 0.8923, 0.4591, 0.7401, 0.4604, 0.7451, 0.4635, 0.8867, 0.2705, 0.7525, 0.2666, 0.75, 0.2635, 0.7387, 0.2672, 0.7411, 0.4591, 0.7401, 0.5135, 0.74, 0.4741, 0.7451, 0.4604, 0.7451, 0.3211, 0.8386, 0.328, 0.7897, 0.3405, 0.7897, 0.3378, 0.8088, 0.343, 0.8284, 0.2705, 0.7028, 0.2672, 0.7411, 0.2635, 0.7387, 0.3211, 0.8386, 0.343, 0.8284, 0.3608, 0.8386, 0.9981, 0.6621, 0.9961, 0.6662, 0.9961, 0.3937, 0.9961, 0.3937, 0.9961, 0.2417, 1.0, 0.2334, 1.0, 0.3855, 1.0, 0.0, 1.0, 0.2334, 0.9961, 0.2417, 0.9961, 0.008274, 0.704, 3.26e-05, 0.702, 0.004175, 0.683, 0.004112, 0.6786, 0.002593, 0.6649, 0.00148, 0.6457, 0.001073, 0.6261, 0.00148, 0.6114, 0.002593, 0.6055, 0.004112, 0.5932, 0.004112, 0.5951, 3.263e-05, 0.9981, 0.6621, 1.0, 0.3855, 1.0, 0.658, 0.81, 0.7561, 0.8096, 0.7378, 0.8143, 0.7378, 0.8146, 0.7538, 0.8109, 0.7693, 0.81, 0.7561, 0.8146, 0.7538, 0.8154, 0.7654, 0.81, 0.7194, 0.8109, 0.7056, 0.8154, 0.7094, 0.8146, 0.7215, 0.8122, 0.7738, 0.8109, 0.7693, 0.8154, 0.7654, 0.8165, 0.7694, 0.683, 0.004112, 0.6771, 0.005631, 0.6732, 0.001338, 0.6784, 2.666e-08, 0.8109, 0.7056, 0.8122, 0.7003, 0.8165, 0.7047, 0.8154, 0.7094, 0.61, 0.005631, 0.6055, 0.004112, 0.6101, 0.0, 0.6141, 0.001338, 0.6237, 0.006744, 0.61, 0.005631, 0.6141, 0.001338, 0.6261, 0.002318, 0.6429, 0.007151, 0.6237, 0.006744, 0.6261, 0.002318, 0.643, 0.002677, 0.8096, 0.7378, 0.81, 0.7194, 0.8146, 0.7215, 0.8143, 0.7378, 0.6771, 0.005631, 0.6624, 0.006744, 0.6603, 0.002318, 0.6732, 0.001338, 0.6624, 0.006744, 0.6429, 0.007151, 0.643, 0.002677, 0.6603, 0.002318, 0.8133, 0.4349, 0.919, 0.4378, 0.9188, 0.4468, 0.813, 0.4439, 0.813, 0.4439, 0.9188, 0.4468, 0.9186, 0.4541, 0.8129, 0.4512, 0.8129, 0.4512, 0.9186, 0.4541, 0.9186, 0.4585, 0.8129, 0.4556, 0.8129, 0.6588, 0.704, 0.659, 0.704, 0.3861, 0.7584, 0.386, 0.8129, 0.386, 0.269, 0.6693, 0.269, 0.4573, 0.2709, 0.4533, 0.2729, 0.4491, 0.2729, 0.661, 0.683, 0.004112, 0.702, 0.004175, 0.7001, 0.008318, 0.5912, 0.008317, 0.5932, 0.004112, 0.6055, 0.004112, 0.61, 0.005631, 0.6237, 0.006744, 0.6429, 0.007151, 0.6624, 0.006744, 0.6771, 0.005631, 1.0, 0.3855, 0.9981, 0.6621, 0.9961, 0.3937, 0.0007112, 0.005762, 0.001495, 0.0, 0.001493, 0.0165, 0.001495, 0.0, 0.00228, 0.002175, 0.001493, 0.0165, 0.4917, 0.6818, 0.5131, 0.6806, 0.5129, 0.6878, 0.5131, 0.6806, 0.5345, 0.6817, 0.5129, 0.6878, 0.4912, 0.6019, 0.4908, 0.5202, 0.5122, 0.519, 0.5125, 0.6007, 0.5125, 0.6007, 0.5122, 0.519, 0.5336, 0.5201, 0.534, 0.6018, 0.4917, 0.6818, 0.4912, 0.6019, 0.5125, 0.6007, 0.5131, 0.6806, 0.5131, 0.6806, 0.5125, 0.6007, 0.534, 0.6018, 0.5345, 0.6817, 0.4908, 0.5202, 0.4906, 0.4409, 0.5119, 0.4398, 0.5122, 0.519, 0.5122, 0.519, 0.5119, 0.4398, 0.5333, 0.4409, 0.5336, 0.5201, 0.0, 0.1515, 1.407e-08, 0.0161, 0.0007112, 0.005762, 0.001493, 0.0165, 0.001493, 0.1484])
_ca = me_cube_001.color_attributes.new('Col', 'BYTE_COLOR', 'CORNER')
_ca.data.foreach_set('color', [1.0, 1.0, 1.0, 1.0, 1.0, 1.0, 1.0, 1.0, 1.0, 1.0, 1.0, 1.0, 1.0, 1.0, 1.0, 1.0, 1.0, 1.0, 1.0, 1.0, 1.0, 1.0, 1.0, 1.0, 1.0, 1.0, 1.0, 1.0, 1.0, 1.0, 1.0, 1.0, 1.0, 1.0, 1.0, 1.0, 1.0, 1.0, 1.0, 1.0, 1.0, 1.0, 1.0, 1.0, 1.0, 1.0, 1.0, 1.0, 1.0, 1.0, 1.0, 1.0, 1.0, 1.0, 1.0, 1.0, 1.0, 1.0, 1.0, 1.0, 1.0, 1.0, 1.0, 1.0, 1.0, 1.0, 1.0, 1.0, 1.0, 1.0, 1.0, 1.0, 1.0, 1.0, 1.0, 1.0, 1.0, 1.0, 1.0, 1.0, 1.0, 1.0, 1.0, 1.0, 1.0, 1.0, 1.0, 1.0, 1.0, 1.0, 1.0, 1.0, 1.0, 1.0, 1.0, 1.0, 1.0, 1.0, 1.0, 1.0, 1.0, 1.0, 1.0, 1.0, 1.0, 1.0, 1.0, 1.0, 1.0, 1.0, 1.0, 1.0, 1.0, 1.0, 1.0, 1.0, 1.0, 1.0, 1.0, 1.0, 1.0, 1.0, 1.0, 1.0, 1.0, 1.0, 1.0, 1.0, 1.0, 1.0, 1.0, 1.0, 1.0, 1.0, 1.0, 1.0, 1.0, 1.0, 1.0, 1.0, 1.0, 1.0, 1.0, 1.0, 1.0, 1.0, 1.0, 1.0, 1.0, 1.0, 1.0, 1.0, 1.0, 1.0, 1.0, 1.0, 1.0, 1.0, 1.0, 1.0, 1.0, 1.0, 1.0, 1.0, 1.0, 1.0, 1.0, 1.0, 1.0, 1.0, 1.0, 1.0, 1.0, 1.0, 1.0, 1.0, 1.0, 1.0, 1.0, 1.0, 1.0, 1.0, 1.0, 1.0, 1.0, 1.0, 1.0, 1.0, 1.0, 1.0, 1.0, 1.0, 1.0, 1.0, 1.0, 1.0, 1.0, 1.0, 1.0, 1.0, 1.0, 1.0, 1.0, 1.0, 1.0, 1.0, 1.0, 1.0, 1.0, 1.0, 1.0, 1.0, 1.0, 1.0, 1.0, 1.0, 1.0, 1.0, 1.0, 1.0, 1.0, 1.0, 1.0, 1.0, 1.0, 1.0, 1.0, 1.0, 1.0, 1.0, 1.0, 1.0, 1.0, 1.0, 1.0, 1.0, 1.0, 1.0, 1.0, 1.0, 1.0, 1.0, 1.0, 1.0, 1.0, 1.0, 1.0, 1.0, 1.0, 1.0, 1.0, 1.0, 1.0, 1.0, 1.0, 1.0, 1.0, 1.0, 1.0, 1.0, 1.0, 1.0, 1.0, 1.0, 1.0, 1.0, 1.0, 1.0, 1.0, 1.0, 1.0, 1.0, 1.0, 1.0, 1.0, 1.0, 1.0, 1.0, 1.0, 1.0, 1.0, 1.0, 1.0, 1.0, 1.0, 1.0, 1.0, 1.0, 1.0, 1.0, 1.0, 1.0, 1.0, 1.0, 1.0, 1.0, 1.0, 1.0, 1.0, 1.0, 1.0, 1.0, 1.0, 1.0, 1.0, 1.0, 1.0, 1.0, 1.0, 1.0, 1.0, 1.0, 1.0, 1.0, 1.0, 1.0, 1.0, 1.0, 1.0, 1.0, 1.0, 1.0, 1.0, 1.0, 1.0, 1.0, 1.0, 1.0, 1.0, 1.0, 1.0, 1.0, 1.0, 1.0, 1.0, 1.0, 1.0, 1.0, 1.0, 1.0, 1.0, 1.0, 1.0, 1.0, 1.0, 1.0, 1.0, 1.0, 1.0, 1.0, 1.0, 1.0, 1.0, 1.0, 1.0, 1.0, 1.0, 1.0, 1.0, 1.0, 1.0, 1.0, 1.0, 1.0, 1.0, 1.0, 1.0, 1.0, 1.0, 1.0, 1.0, 1.0, 1.0, 1.0, 1.0, 1.0, 1.0, 1.0, 1.0, 1.0, 1.0, 1.0, 1.0, 1.0, 1.0, 1.0, 1.0, 1.0, 1.0, 1.0, 1.0, 1.0, 1.0, 1.0, 1.0, 1.0, 1.0, 1.0, 1.0, 1.0, 1.0, 1.0, 1.0, 1.0, 1.0, 1.0, 1.0, 1.0, 1.0, 1.0, 1.0, 1.0, 1.0, 1.0, 1.0, 1.0, 1.0, 1.0, 1.0, 1.0, 1.0, 1.0, 1.0, 1.0, 1.0, 1.0, 1.0, 1.0, 1.0, 1.0, 1.0, 1.0, 1.0, 1.0, 1.0, 1.0, 1.0, 1.0, 1.0, 1.0, 1.0, 1.0, 1.0, 1.0, 1.0, 1.0, 1.0, 1.0, 1.0, 1.0, 1.0, 1.0, 1.0, 1.0, 1.0, 1.0, 1.0, 1.0, 1.0, 1.0, 1.0, 1.0, 1.0, 1.0, 1.0, 1.0, 1.0, 1.0, 1.0, 1.0, 1.0, 1.0, 1.0, 1.0, 1.0, 1.0, 1.0, 1.0, 1.0, 1.0, 1.0, 1.0, 1.0, 1.0, 1.0, 1.0, 1.0, 1.0, 1.0, 1.0, 1.0, 1.0, 1.0, 1.0, 1.0, 1.0, 1.0, 1.0, 1.0, 1.0, 1.0, 1.0, 1.0, 1.0, 1.0, 1.0, 1.0, 1.0, 1.0, 1.0, 1.0, 1.0, 1.0, 1.0, 1.0, 1.0, 1.0, 1.0, 1.0, 1.0, 1.0, 1.0, 1.0, 1.0, 1.0, 1.0, 1.0, 1.0, 1.0, 1.0, 1.0, 1.0, 1.0, 1.0, 1.0, 1.0, 1.0, 1.0, 1.0, 1.0, 1.0, 1.0, 1.0, 1.0, 1.0, 1.0, 1.0, 1.0, 1.0, 1.0, 1.0, 1.0, 1.0, 1.0, 1.0, 1.0, 1.0, 1.0, 1.0, 1.0, 1.0, 1.0, 1.0, 1.0, 1.0, 1.0, 1.0, 1.0, 1.0, 1.0, 1.0, 1.0, 1.0, 1.0, 1.0, 1.0, 1.0, 1.0, 1.0, 1.0, 1.0, 1.0, 1.0, 1.0, 1.0, 1.0, 1.0, 1.0, 1.0, 1.0, 1.0, 1.0, 1.0, 1.0, 1.0, 1.0, 1.0, 1.0, 1.0, 1.0, 1.0, 1.0, 1.0, 1.0, 1.0, 1.0, 1.0, 1.0, 1.0, 1.0, 1.0, 1.0, 1.0, 1.0, 1.0, 1.0, 1.0, 1.0, 1.0, 1.0, 1.0, 1.0, 1.0, 1.0, 1.0, 1.0, 1.0, 1.0, 1.0, 1.0, 1.0, 1.0, 1.0, 1.0, 1.0, 1.0, 1.0, 1.0, 1.0, 1.0, 1.0, 1.0, 1.0, 1.0, 1.0, 1.0, 1.0, 1.0, 1.0, 1.0, 1.0, 1.0, 1.0, 1.0, 1.0, 1.0, 1.0, 1.0, 1.0, 1.0, 1.0, 1.0, 1.0, 1.0, 1.0, 1.0, 1.0, 1.0, 1.0, 1.0, 1.0, 1.0, 1.0, 1.0, 1.0, 1.0, 1.0, 1.0, 1.0, 1.0, 1.0, 1.0, 1.0, 1.0, 1.0, 1.0, 1.0, 1.0, 1.0, 1.0, 1.0, 1.0, 1.0, 1.0, 1.0, 1.0, 1.0, 1.0, 1.0, 1.0, 1.0, 1.0, 1.0, 1.0, 1.0, 1.0, 1.0, 1.0, 1.0, 1.0, 1.0, 1.0, 1.0, 1.0, 1.0, 1.0, 1.0, 1.0, 1.0, 1.0, 1.0, 1.0, 1.0, 1.0, 1.0, 1.0, 1.0, 1.0, 1.0, 1.0, 1.0, 1.0, 1.0, 1.0, 1.0, 1.0, 1.0, 1.0, 1.0, 1.0, 1.0, 1.0, 1.0, 1.0, 1.0, 1.0, 1.0, 1.0, 1.0, 1.0, 1.0, 1.0, 1.0, 1.0, 1.0, 1.0, 1.0, 1.0, 1.0, 1.0, 1.0, 1.0, 1.0, 1.0, 1.0, 1.0, 1.0, 1.0, 1.0, 1.0, 1.0, 1.0, 1.0, 1.0, 1.0, 1.0, 1.0, 1.0, 1.0, 1.0, 1.0, 1.0, 1.0, 1.0, 1.0, 1.0, 1.0, 1.0, 1.0, 1.0, 1.0, 1.0, 1.0, 1.0, 1.0, 1.0, 1.0, 1.0, 1.0, 1.0, 1.0, 1.0, 1.0, 1.0, 1.0, 1.0, 1.0, 1.0, 1.0, 1.0, 1.0, 1.0, 1.0, 1.0, 1.0, 1.0, 1.0, 1.0, 1.0, 1.0, 1.0, 1.0, 1.0, 1.0, 1.0, 1.0, 1.0, 1.0, 1.0, 1.0, 1.0, 1.0, 1.0, 1.0, 1.0, 1.0, 1.0, 1.0, 1.0, 1.0, 1.0, 1.0, 1.0, 1.0, 1.0, 1.0, 1.0, 1.0, 1.0, 1.0, 1.0, 1.0, 1.0, 1.0, 1.0, 1.0, 1.0, 1.0, 1.0, 1.0, 1.0, 1.0, 1.0, 1.0, 1.0, 1.0, 1.0, 1.0, 1.0, 1.0, 1.0, 1.0, 1.0, 1.0, 1.0, 1.0, 1.0, 1.0, 1.0, 1.0, 1.0, 1.0, 1.0, 1.0, 1.0, 1.0, 1.0, 1.0, 1.0, 1.0, 1.0, 1.0, 1.0, 1.0, 1.0, 1.0, 1.0, 1.0, 1.0, 1.0, 1.0, 1.0, 1.0, 1.0, 1.0, 1.0, 1.0, 1.0, 1.0, 1.0, 1.0, 1.0, 1.0, 1.0, 1.0, 1.0, 1.0, 1.0, 1.0, 1.0, 1.0, 1.0, 1.0, 1.0, 1.0, 1.0, 1.0, 1.0, 1.0, 1.0, 1.0, 1.0, 1.0, 1.0, 1.0, 1.0, 1.0, 1.0, 1.0, 1.0, 1.0, 1.0, 1.0, 1.0, 1.0, 1.0, 1.0, 1.0, 1.0, 1.0, 1.0, 1.0, 1.0, 1.0, 1.0, 1.0, 1.0, 1.0, 1.0, 1.0, 1.0, 1.0, 1.0, 1.0, 1.0, 1.0, 1.0, 1.0, 1.0, 1.0, 1.0, 1.0, 1.0, 1.0, 1.0, 1.0, 1.0, 1.0, 1.0, 1.0, 1.0, 1.0, 1.0, 1.0, 1.0, 1.0, 1.0, 1.0, 1.0, 1.0, 1.0, 1.0, 1.0, 1.0, 1.0, 1.0, 1.0, 1.0, 1.0, 1.0, 1.0, 1.0, 1.0, 1.0, 1.0, 1.0, 1.0, 1.0, 1.0, 1.0, 1.0, 1.0, 1.0, 1.0, 1.0, 1.0, 1.0, 1.0, 1.0, 1.0, 1.0, 1.0, 1.0, 1.0, 1.0, 1.0, 1.0, 1.0, 1.0, 1.0, 1.0, 1.0, 1.0, 1.0, 1.0, 1.0, 1.0, 1.0, 1.0, 1.0, 1.0, 1.0, 1.0, 1.0, 1.0, 1.0, 1.0, 1.0, 1.0, 1.0, 1.0, 1.0, 1.0, 1.0, 1.0, 1.0, 1.0, 1.0, 1.0, 1.0, 1.0, 1.0, 1.0, 1.0, 1.0, 1.0, 1.0, 1.0, 1.0, 1.0, 1.0, 1.0, 1.0, 1.0, 1.0, 1.0, 1.0, 1.0, 1.0, 1.0, 1.0, 1.0, 1.0, 1.0, 1.0, 1.0, 1.0, 1.0, 1.0, 1.0, 1.0, 1.0, 1.0, 1.0, 1.0, 1.0, 1.0, 1.0, 1.0, 1.0, 1.0, 1.0, 1.0, 1.0, 1.0, 1.0, 1.0, 1.0, 1.0, 1.0, 1.0, 1.0, 1.0, 1.0, 1.0, 1.0, 1.0, 1.0, 1.0, 1.0, 1.0, 1.0, 1.0, 1.0, 1.0, 1.0, 1.0, 1.0, 1.0, 1.0, 1.0, 1.0, 1.0, 1.0, 1.0, 1.0, 1.0, 1.0, 1.0, 1.0, 1.0, 1.0, 1.0, 1.0, 1.0, 1.0, 1.0, 1.0, 1.0, 1.0, 1.0, 1.0, 1.0, 1.0, 1.0, 1.0, 1.0, 1.0, 1.0, 1.0, 1.0, 1.0, 1.0, 1.0, 1.0, 1.0, 1.0, 1.0, 1.0, 1.0, 1.0, 1.0, 1.0, 1.0, 1.0, 1.0, 1.0, 1.0, 1.0, 1.0, 1.0, 1.0, 1.0, 1.0, 1.0, 1.0, 1.0, 1.0, 1.0, 1.0, 1.0, 1.0, 1.0, 1.0, 1.0, 1.0, 1.0, 1.0, 1.0, 1.0, 1.0, 1.0, 1.0, 1.0, 1.0, 1.0, 1.0, 1.0, 1.0, 1.0, 1.0, 1.0, 1.0, 1.0, 1.0, 1.0, 1.0, 1.0, 1.0, 1.0, 1.0, 1.0, 1.0, 1.0, 1.0, 1.0, 1.0, 1.0, 1.0, 1.0, 1.0, 1.0, 1.0, 1.0, 1.0, 1.0, 1.0, 1.0, 1.0, 1.0, 1.0, 1.0, 1.0, 1.0, 1.0, 1.0, 1.0, 1.0, 1.0, 1.0, 1.0, 1.0, 1.0, 1.0, 1.0, 1.0, 1.0, 1.0, 1.0, 1.0, 1.0, 1.0, 1.0, 1.0, 1.0, 1.0, 1.0, 1.0, 1.0, 1.0, 1.0, 1.0, 1.0, 1.0, 1.0, 1.0, 1.0, 1.0, 1.0, 1.0, 1.0, 1.0, 1.0, 1.0, 1.0, 1.0, 1.0, 1.0, 1.0, 1.0, 1.0, 1.0, 1.0, 1.0, 1.0, 1.0, 1.0, 1.0, 1.0, 1.0, 1.0, 1.0, 1.0, 1.0, 1.0, 1.0, 1.0, 1.0, 1.0, 1.0, 1.0, 1.0, 1.0, 1.0, 1.0, 1.0, 1.0, 1.0, 1.0, 1.0, 1.0, 1.0, 1.0, 1.0, 1.0, 1.0, 1.0, 1.0, 1.0, 1.0, 1.0, 1.0, 1.0, 1.0, 1.0, 1.0, 1.0, 1.0, 1.0, 1.0, 1.0, 1.0, 1.0, 1.0, 1.0, 1.0, 1.0, 1.0, 1.0, 1.0, 1.0, 1.0, 1.0, 1.0, 1.0, 1.0, 1.0, 1.0, 1.0, 1.0, 1.0, 1.0, 1.0, 1.0, 1.0, 1.0, 1.0, 1.0, 1.0, 1.0, 1.0, 1.0, 1.0, 1.0, 1.0, 1.0, 1.0, 1.0, 1.0, 1.0, 1.0, 1.0, 1.0, 1.0, 1.0, 1.0, 1.0, 1.0, 1.0, 1.0, 1.0, 1.0, 1.0, 1.0, 1.0, 1.0, 1.0, 1.0, 1.0, 1.0, 1.0, 1.0, 1.0, 1.0, 1.0, 1.0, 1.0, 1.0, 1.0, 1.0, 1.0, 1.0, 1.0, 1.0, 1.0, 1.0, 1.0, 1.0, 1.0, 1.0, 1.0, 1.0, 1.0, 1.0, 1.0, 1.0, 1.0, 1.0, 1.0, 1.0, 1.0, 1.0, 1.0, 1.0, 1.0, 1.0, 1.0, 1.0, 1.0, 1.0, 1.0, 1.0, 1.0, 1.0, 1.0, 1.0, 1.0, 1.0, 1.0, 1.0, 1.0, 1.0, 1.0, 1.0, 1.0, 1.0, 1.0, 1.0, 1.0, 1.0, 1.0, 1.0, 1.0, 1.0, 1.0, 1.0, 1.0, 1.0, 1.0, 1.0, 1.0, 1.0, 1.0, 1.0, 1.0, 1.0, 1.0, 1.0, 1.0, 1.0, 1.0, 1.0, 1.0, 1.0, 1.0, 1.0, 1.0, 1.0, 1.0, 1.0, 1.0, 1.0, 1.0, 1.0, 1.0, 1.0, 1.0, 1.0, 1.0, 1.0, 1.0, 1.0, 1.0, 1.0, 1.0, 1.0, 1.0, 1.0, 1.0, 1.0, 1.0, 1.0, 1.0, 1.0, 1.0, 1.0, 1.0, 1.0, 1.0, 1.0, 1.0, 1.0, 1.0, 1.0, 1.0, 1.0, 1.0, 1.0, 1.0, 1.0, 1.0, 1.0, 1.0, 1.0, 1.0, 1.0, 1.0, 1.0, 1.0, 1.0, 1.0, 1.0, 1.0, 1.0, 1.0, 1.0, 1.0, 1.0, 1.0, 1.0, 1.0, 1.0, 1.0, 1.0, 1.0, 1.0, 1.0, 1.0, 1.0, 1.0, 1.0, 1.0, 1.0, 1.0, 1.0, 1.0, 1.0, 1.0, 1.0, 1.0, 1.0, 1.0, 1.0, 1.0, 1.0, 1.0, 1.0, 1.0, 1.0, 1.0, 1.0, 1.0, 1.0, 1.0, 1.0, 1.0, 1.0, 1.0, 1.0, 1.0, 1.0, 1.0, 1.0, 1.0, 1.0, 1.0, 1.0, 1.0, 1.0, 1.0, 1.0, 1.0, 1.0, 1.0, 1.0, 1.0, 1.0, 1.0, 1.0, 1.0, 1.0, 1.0, 1.0, 1.0, 1.0, 1.0, 1.0, 1.0, 1.0, 1.0, 1.0, 1.0, 1.0, 1.0, 1.0, 1.0, 1.0, 1.0, 1.0, 1.0, 1.0, 1.0, 1.0, 1.0, 1.0, 1.0, 1.0, 1.0, 1.0, 1.0, 1.0, 1.0, 1.0, 1.0, 1.0, 1.0, 1.0, 1.0, 1.0, 1.0, 1.0, 1.0, 1.0, 1.0, 1.0, 1.0, 1.0, 1.0, 1.0, 1.0, 1.0, 1.0, 1.0, 1.0, 1.0, 1.0, 1.0, 1.0, 1.0, 1.0, 1.0, 1.0, 1.0, 1.0, 1.0, 1.0, 1.0, 1.0, 1.0, 1.0, 1.0, 1.0, 1.0, 1.0, 1.0, 1.0, 1.0, 1.0, 1.0, 1.0, 1.0, 1.0, 1.0, 1.0, 1.0, 1.0, 1.0, 1.0, 1.0, 1.0, 1.0, 1.0, 1.0, 1.0, 1.0, 1.0, 1.0, 1.0, 1.0, 1.0, 1.0, 1.0, 1.0, 1.0, 1.0, 1.0, 1.0, 1.0, 1.0, 1.0, 1.0, 1.0, 1.0, 1.0, 1.0, 1.0, 1.0, 1.0, 1.0, 1.0, 1.0, 1.0, 1.0, 1.0, 1.0, 1.0, 1.0, 1.0, 1.0, 1.0, 1.0, 1.0, 1.0, 1.0, 1.0, 1.0, 1.0, 1.0, 1.0, 1.0, 1.0, 1.0, 1.0, 1.0, 1.0, 1.0, 1.0, 1.0, 1.0, 1.0, 1.0, 1.0, 1.0, 1.0, 1.0, 1.0, 1.0, 1.0, 1.0, 1.0, 1.0, 1.0, 1.0, 1.0, 1.0, 1.0, 1.0, 1.0, 1.0, 1.0, 1.0, 1.0, 1.0, 1.0, 1.0, 1.0, 1.0, 1.0, 1.0, 1.0, 1.0, 1.0, 1.0, 1.0, 1.0, 1.0, 1.0, 1.0, 1.0, 1.0, 1.0, 1.0, 1.0, 1.0, 1.0, 1.0, 1.0, 1.0, 1.0, 1.0, 1.0, 1.0, 1.0, 1.0, 1.0, 1.0, 1.0, 1.0, 1.0, 1.0, 1.0, 1.0, 1.0, 1.0, 1.0, 1.0, 1.0, 1.0, 1.0, 1.0, 1.0, 1.0, 1.0, 1.0, 1.0, 1.0, 1.0, 1.0, 1.0, 1.0, 1.0, 1.0, 1.0, 1.0, 1.0, 1.0, 1.0, 1.0, 1.0, 1.0, 1.0, 1.0, 1.0, 1.0, 1.0, 1.0, 1.0, 1.0, 1.0, 1.0, 1.0, 1.0, 1.0, 1.0, 1.0, 1.0, 1.0, 1.0, 1.0, 1.0, 1.0, 1.0, 1.0, 1.0, 1.0, 1.0, 1.0, 1.0, 1.0, 1.0, 1.0, 1.0, 1.0, 1.0, 1.0, 1.0, 1.0, 1.0, 1.0, 1.0, 1.0, 1.0, 1.0, 1.0, 1.0, 1.0, 1.0, 1.0, 1.0, 1.0, 1.0, 1.0, 1.0, 1.0, 1.0, 1.0, 1.0, 1.0, 1.0, 1.0, 1.0, 1.0, 1.0, 1.0, 1.0, 1.0, 1.0, 1.0, 1.0, 1.0, 1.0, 1.0, 1.0, 1.0, 1.0, 1.0, 1.0, 1.0, 1.0, 1.0, 1.0, 1.0, 1.0, 1.0, 1.0, 1.0, 1.0, 1.0, 1.0, 1.0, 1.0, 1.0, 1.0, 1.0, 1.0, 1.0, 1.0, 1.0, 1.0, 1.0, 1.0, 1.0, 1.0, 1.0, 1.0, 1.0, 1.0, 1.0, 1.0, 1.0, 1.0, 1.0, 1.0, 1.0, 1.0, 1.0, 1.0, 1.0, 1.0, 1.0, 1.0, 1.0, 1.0, 1.0, 1.0, 1.0, 1.0, 1.0, 1.0, 1.0, 1.0, 1.0, 1.0, 1.0, 1.0, 1.0, 1.0, 1.0, 1.0, 1.0, 1.0, 1.0, 1.0, 1.0, 1.0, 1.0, 1.0, 1.0, 1.0, 1.0, 1.0, 1.0, 1.0, 1.0, 1.0, 1.0, 1.0, 1.0, 1.0, 1.0, 1.0, 1.0, 1.0, 1.0, 1.0, 1.0, 1.0, 1.0, 1.0, 1.0, 1.0, 1.0, 1.0, 1.0, 1.0, 1.0, 1.0, 1.0, 1.0, 1.0, 1.0, 1.0, 1.0, 1.0, 1.0, 1.0, 1.0, 1.0, 1.0, 1.0, 1.0, 1.0, 1.0, 1.0, 1.0, 1.0, 1.0, 1.0, 1.0, 1.0, 1.0, 1.0, 1.0, 1.0, 1.0, 1.0, 1.0, 1.0, 1.0, 1.0, 0.0, 0.0, 0.0, 1.0, 1.0, 1.0, 1.0, 1.0, 1.0, 1.0, 1.0, 1.0, 1.0, 1.0, 1.0, 1.0, 1.0, 1.0, 1.0, 1.0, 1.0, 1.0, 1.0, 1.0, 1.0, 1.0, 1.0, 1.0, 1.0, 1.0, 1.0, 1.0, 1.0, 1.0, 1.0, 1.0, 1.0, 1.0, 1.0, 1.0, 1.0, 1.0, 1.0, 1.0, 1.0, 1.0, 1.0, 1.0, 1.0, 1.0, 1.0, 1.0, 1.0, 1.0, 1.0, 1.0, 1.0, 1.0, 1.0, 1.0, 1.0, 1.0, 1.0, 1.0, 1.0, 1.0, 1.0, 1.0, 1.0, 1.0, 1.0, 1.0, 1.0, 1.0, 1.0, 1.0, 1.0, 1.0, 1.0, 1.0, 1.0, 1.0, 1.0, 1.0, 1.0, 1.0, 1.0, 1.0, 1.0, 1.0, 1.0, 1.0, 1.0, 1.0, 1.0, 1.0, 1.0, 1.0, 1.0, 1.0, 1.0, 1.0, 1.0, 1.0, 1.0, 1.0, 1.0, 1.0, 1.0, 1.0, 1.0, 1.0, 1.0, 1.0, 1.0, 1.0, 1.0, 1.0, 1.0, 1.0, 1.0, 1.0, 1.0, 1.0, 1.0, 1.0, 1.0, 1.0, 1.0, 1.0, 1.0, 1.0, 1.0, 1.0, 1.0, 1.0, 1.0, 1.0, 1.0, 1.0, 1.0, 1.0, 1.0, 1.0, 1.0, 1.0, 1.0, 1.0, 1.0, 1.0, 1.0, 1.0, 1.0, 1.0, 1.0, 1.0, 1.0, 1.0, 1.0, 1.0, 1.0, 1.0, 1.0, 1.0, 1.0, 1.0, 1.0, 1.0, 1.0, 1.0, 1.0, 1.0, 1.0, 1.0, 1.0, 1.0, 1.0, 1.0, 1.0, 1.0, 1.0, 1.0, 1.0, 1.0, 1.0, 1.0, 1.0, 1.0, 0.0, 0.0, 0.0, 1.0, 1.0, 1.0, 1.0, 1.0, 1.0, 1.0, 1.0, 1.0, 0.0, 0.0, 0.0, 1.0, 1.0, 1.0, 1.0, 1.0, 1.0, 1.0, 1.0, 1.0, 0.0, 0.0, 0.0, 1.0, 1.0, 1.0, 1.0, 1.0, 1.0, 1.0, 1.0, 1.0, 0.0, 0.0, 0.0, 1.0, 1.0, 1.0, 1.0, 1.0, 1.0, 1.0, 1.0, 1.0, 0.0, 0.0, 0.0, 1.0, 1.0, 1.0, 1.0, 1.0, 1.0, 1.0, 1.0, 1.0, 0.0, 0.0, 0.0, 1.0, 1.0, 1.0, 1.0, 1.0, 1.0, 1.0, 1.0, 1.0, 0.0, 0.0, 0.0, 1.0, 1.0, 1.0, 1.0, 1.0, 1.0, 1.0, 1.0, 1.0, 0.0, 0.0, 0.0, 1.0, 1.0, 1.0, 1.0, 1.0, 1.0, 1.0, 1.0, 1.0, 0.0, 0.0, 0.0, 1.0, 1.0, 1.0, 1.0, 1.0, 1.0, 1.0, 1.0, 1.0, 0.0, 0.0, 0.0, 1.0, 1.0, 1.0, 1.0, 1.0, 1.0, 1.0, 1.0, 1.0, 0.0, 0.0, 0.0, 1.0, 1.0, 1.0, 1.0, 1.0, 1.0, 1.0, 1.0, 1.0, 1.0, 1.0, 1.0, 1.0, 1.0, 1.0, 1.0, 1.0, 1.0, 1.0, 1.0, 1.0, 1.0, 1.0, 1.0, 1.0, 1.0, 1.0, 1.0, 1.0, 1.0, 1.0, 1.0, 1.0, 1.0, 1.0, 1.0, 1.0, 1.0, 1.0, 1.0, 1.0, 1.0, 1.0, 1.0, 1.0, 1.0, 1.0, 1.0, 1.0, 1.0, 1.0, 1.0, 1.0, 1.0, 1.0, 1.0, 1.0, 1.0, 1.0, 1.0, 1.0, 1.0, 1.0, 1.0, 1.0, 1.0, 1.0, 1.0, 1.0, 1.0, 1.0, 1.0, 1.0, 1.0, 1.0, 1.0, 1.0, 1.0, 1.0, 1.0, 1.0, 1.0, 1.0, 1.0, 1.0, 1.0, 1.0, 1.0, 1.0, 1.0, 1.0, 1.0, 1.0, 1.0, 1.0, 1.0, 1.0, 1.0, 1.0, 1.0, 1.0, 1.0, 1.0, 1.0, 1.0, 1.0, 1.0, 1.0, 1.0, 1.0, 1.0, 1.0, 1.0, 1.0, 1.0, 1.0, 1.0, 1.0, 1.0, 1.0, 1.0, 1.0, 1.0, 1.0, 1.0, 1.0, 1.0, 1.0, 1.0, 1.0, 1.0, 1.0, 1.0, 1.0, 1.0, 1.0, 1.0, 1.0, 1.0, 1.0, 1.0, 1.0, 1.0, 1.0, 1.0, 1.0, 1.0, 1.0, 1.0, 1.0, 1.0, 1.0, 1.0, 1.0, 1.0, 1.0, 1.0, 1.0, 1.0, 1.0, 1.0, 1.0, 1.0, 1.0, 1.0, 1.0, 1.0, 1.0, 1.0, 1.0, 1.0, 1.0, 1.0, 1.0, 1.0, 1.0, 1.0, 1.0, 1.0, 1.0, 1.0, 1.0, 1.0, 1.0, 1.0, 1.0, 1.0, 1.0, 1.0, 1.0, 1.0, 1.0, 1.0, 1.0, 1.0, 1.0, 1.0, 1.0, 1.0, 1.0, 1.0, 1.0, 1.0, 1.0, 1.0, 1.0, 1.0, 1.0, 1.0, 1.0, 1.0, 1.0, 1.0, 1.0, 1.0, 1.0, 1.0, 1.0, 1.0, 1.0, 1.0, 1.0, 1.0, 1.0, 1.0, 1.0, 1.0, 1.0, 1.0, 1.0, 1.0, 1.0, 1.0, 1.0, 1.0, 1.0, 1.0, 1.0, 1.0, 1.0, 1.0, 1.0, 1.0, 1.0, 1.0, 1.0, 1.0, 1.0, 1.0, 1.0, 1.0, 1.0, 1.0, 1.0, 1.0, 1.0, 1.0, 1.0, 1.0, 1.0, 1.0, 1.0, 1.0, 1.0, 1.0, 1.0, 1.0, 1.0, 1.0, 1.0, 1.0, 1.0, 1.0, 1.0, 1.0, 1.0, 1.0, 1.0, 1.0, 1.0, 1.0, 1.0, 1.0, 1.0, 1.0, 1.0, 1.0, 1.0, 1.0, 1.0, 1.0, 1.0, 1.0, 1.0, 1.0, 1.0, 1.0, 1.0, 1.0, 1.0, 1.0, 1.0, 1.0, 1.0, 1.0, 1.0, 1.0, 1.0, 1.0, 1.0, 1.0, 1.0, 1.0, 1.0, 1.0, 1.0, 1.0, 1.0, 1.0, 1.0, 1.0, 1.0, 1.0, 1.0, 1.0, 1.0, 1.0, 1.0, 1.0, 1.0, 1.0, 1.0, 1.0, 1.0, 1.0, 1.0, 1.0, 1.0, 1.0, 1.0, 1.0, 1.0, 1.0, 1.0, 1.0, 1.0, 1.0, 1.0, 1.0, 1.0, 1.0, 1.0, 1.0, 1.0, 1.0, 1.0, 1.0, 1.0, 1.0, 1.0, 1.0, 1.0, 1.0, 1.0, 1.0, 1.0, 1.0, 1.0, 1.0, 1.0, 1.0, 1.0, 1.0, 1.0, 1.0, 1.0, 1.0, 1.0, 1.0, 1.0, 1.0, 1.0, 1.0, 1.0, 1.0, 1.0, 1.0, 1.0, 1.0, 1.0, 1.0, 1.0, 1.0, 1.0, 1.0, 1.0, 1.0, 1.0, 1.0, 1.0, 1.0, 1.0, 1.0, 1.0, 1.0, 1.0, 1.0, 1.0, 1.0, 1.0, 1.0, 1.0, 1.0, 1.0, 1.0, 1.0, 1.0, 1.0, 1.0, 1.0, 1.0, 1.0, 1.0, 1.0, 1.0, 1.0, 1.0, 1.0, 1.0, 1.0, 1.0, 1.0, 1.0, 1.0, 1.0, 1.0, 1.0, 1.0, 1.0, 1.0, 1.0, 1.0, 1.0, 1.0, 1.0, 1.0, 1.0, 1.0, 1.0, 1.0, 1.0, 1.0, 1.0, 1.0, 1.0, 1.0, 1.0, 1.0, 1.0, 1.0, 1.0, 1.0, 1.0, 1.0, 1.0, 1.0, 1.0, 1.0, 1.0, 1.0, 1.0, 1.0, 1.0, 1.0, 1.0, 1.0, 1.0, 1.0, 1.0, 1.0, 1.0, 1.0, 1.0, 1.0, 1.0, 1.0, 1.0, 1.0, 1.0, 1.0, 1.0, 1.0, 1.0, 1.0, 1.0, 1.0, 1.0, 1.0, 1.0, 1.0, 1.0, 1.0, 1.0, 1.0, 1.0, 1.0, 1.0, 1.0, 1.0, 1.0, 1.0, 1.0, 1.0, 1.0, 1.0, 1.0, 1.0, 1.0, 1.0, 1.0, 1.0, 1.0, 1.0, 1.0, 1.0, 1.0, 1.0, 1.0, 1.0, 1.0, 1.0, 1.0, 1.0, 1.0, 1.0, 1.0, 1.0, 1.0, 1.0, 1.0, 1.0, 1.0, 1.0, 1.0, 1.0, 1.0, 1.0, 1.0, 1.0, 1.0, 1.0, 1.0, 1.0, 1.0, 1.0, 1.0, 1.0, 1.0, 1.0, 1.0, 1.0, 1.0, 1.0, 1.0, 1.0, 1.0, 1.0, 1.0, 1.0, 1.0, 1.0, 1.0, 1.0, 1.0, 1.0, 1.0, 1.0, 1.0, 1.0, 1.0, 1.0, 1.0, 1.0, 1.0, 1.0, 1.0, 1.0, 1.0, 1.0, 1.0, 1.0, 1.0, 1.0, 1.0, 1.0, 1.0, 1.0, 1.0, 1.0, 1.0, 1.0, 1.0, 1.0, 1.0, 1.0, 1.0, 1.0, 1.0, 1.0, 1.0, 1.0, 1.0, 1.0, 1.0, 1.0, 1.0, 1.0, 1.0, 1.0, 1.0, 1.0, 1.0, 1.0, 1.0, 1.0, 1.0, 1.0, 1.0, 1.0, 1.0, 1.0, 1.0, 1.0, 1.0, 1.0, 1.0, 1.0, 1.0, 1.0, 1.0, 1.0, 1.0, 1.0, 1.0, 1.0, 1.0, 1.0, 1.0, 1.0, 1.0, 1.0, 1.0, 1.0, 1.0, 1.0, 1.0, 1.0, 1.0, 1.0, 1.0, 1.0, 1.0, 1.0, 1.0, 1.0, 1.0, 1.0, 1.0, 1.0, 1.0, 1.0, 1.0, 1.0, 1.0, 1.0, 1.0, 1.0, 1.0, 1.0, 1.0, 1.0, 1.0, 1.0, 1.0, 1.0, 1.0, 1.0, 1.0, 1.0, 1.0, 1.0, 1.0, 1.0, 1.0, 1.0, 1.0, 1.0, 1.0, 1.0, 1.0, 1.0, 1.0, 1.0, 1.0, 1.0, 1.0, 1.0, 1.0, 1.0, 1.0, 1.0, 1.0, 1.0, 1.0, 1.0, 1.0, 1.0, 1.0, 1.0, 1.0, 1.0, 1.0, 1.0, 1.0, 1.0, 1.0, 1.0, 1.0, 1.0, 1.0, 1.0, 1.0, 1.0, 1.0, 1.0, 1.0, 1.0, 1.0, 1.0, 1.0, 1.0, 1.0, 1.0, 1.0, 1.0, 1.0, 1.0, 1.0, 1.0, 1.0, 1.0, 1.0, 1.0, 1.0, 1.0, 1.0, 1.0, 1.0, 1.0, 1.0, 1.0, 1.0, 1.0, 1.0, 1.0, 1.0, 1.0, 1.0, 1.0, 1.0, 1.0, 1.0, 1.0, 1.0, 1.0, 1.0, 1.0, 1.0, 1.0, 1.0, 1.0, 1.0, 1.0, 1.0, 1.0, 1.0, 1.0, 1.0, 1.0, 1.0, 1.0, 1.0, 1.0, 1.0, 1.0, 1.0, 1.0, 1.0, 1.0, 1.0, 1.0, 1.0, 1.0, 1.0, 1.0, 1.0, 1.0, 1.0, 1.0, 1.0, 1.0, 1.0, 1.0, 1.0, 1.0, 1.0, 1.0, 1.0, 1.0, 1.0, 1.0, 1.0, 1.0, 1.0, 1.0, 1.0, 1.0, 1.0, 1.0, 1.0, 1.0, 1.0, 1.0, 1.0, 1.0, 1.0, 1.0, 1.0, 1.0, 1.0, 1.0, 1.0, 1.0, 1.0, 1.0, 1.0, 1.0, 1.0, 1.0, 1.0, 1.0, 1.0, 1.0, 1.0, 1.0, 1.0, 1.0, 1.0, 1.0, 1.0, 1.0, 1.0, 1.0, 1.0, 1.0, 1.0, 1.0, 1.0, 1.0, 1.0, 1.0, 1.0, 1.0, 1.0, 1.0, 1.0, 1.0, 1.0, 1.0, 1.0, 1.0, 1.0, 1.0, 1.0, 1.0, 1.0, 1.0, 1.0, 1.0, 1.0, 1.0, 1.0, 1.0, 1.0, 1.0, 1.0, 1.0, 1.0, 1.0, 1.0, 1.0, 1.0, 1.0, 1.0, 1.0, 1.0, 1.0, 1.0, 1.0, 1.0, 1.0, 1.0, 1.0, 1.0, 1.0, 1.0, 1.0, 1.0, 1.0, 1.0, 1.0, 1.0, 1.0, 1.0, 1.0, 1.0, 1.0, 1.0, 1.0, 1.0, 1.0, 1.0, 1.0, 1.0, 1.0, 1.0, 1.0, 1.0, 1.0, 1.0, 1.0, 1.0, 1.0, 1.0, 1.0, 1.0, 1.0, 1.0, 1.0, 1.0, 1.0, 1.0, 1.0, 1.0, 1.0, 1.0, 1.0, 1.0, 1.0, 1.0, 1.0, 1.0, 1.0, 1.0, 1.0, 1.0, 1.0, 1.0, 1.0, 1.0, 1.0, 1.0, 1.0, 1.0, 1.0, 1.0, 1.0, 1.0, 1.0, 1.0, 1.0, 1.0, 1.0, 1.0, 1.0, 1.0, 1.0, 1.0, 1.0, 1.0, 1.0, 1.0, 1.0, 1.0, 1.0, 1.0, 1.0, 1.0, 1.0, 1.0, 1.0, 1.0, 1.0, 1.0, 1.0, 1.0, 1.0, 1.0, 1.0, 1.0, 1.0, 1.0, 1.0, 1.0, 1.0, 1.0, 1.0, 1.0, 1.0, 1.0, 1.0, 1.0, 1.0, 1.0, 1.0, 1.0, 1.0, 1.0, 1.0, 1.0, 1.0, 1.0, 1.0, 1.0, 1.0, 1.0, 1.0, 1.0, 1.0, 1.0, 1.0, 1.0, 1.0, 1.0, 1.0, 1.0, 1.0, 1.0, 1.0, 1.0, 1.0, 1.0, 1.0, 1.0, 1.0, 1.0, 1.0, 1.0, 1.0, 1.0, 1.0, 1.0, 1.0, 1.0, 1.0, 1.0, 1.0, 1.0, 1.0, 1.0, 1.0, 1.0, 1.0, 1.0, 1.0, 1.0, 1.0, 1.0, 1.0, 1.0, 1.0, 1.0, 1.0, 1.0, 1.0, 1.0, 1.0, 1.0, 1.0, 1.0, 1.0, 1.0, 1.0, 1.0, 1.0, 1.0, 1.0, 1.0, 1.0, 1.0, 1.0, 1.0, 1.0, 1.0, 1.0, 1.0, 1.0, 1.0, 1.0, 1.0, 1.0, 1.0, 1.0, 1.0, 1.0, 1.0, 1.0, 1.0, 1.0, 1.0, 1.0, 1.0, 1.0, 1.0, 1.0, 1.0, 1.0, 1.0, 1.0, 1.0, 1.0, 1.0, 1.0, 1.0, 1.0, 1.0, 1.0, 1.0, 1.0, 1.0, 1.0, 1.0, 1.0, 1.0, 1.0, 1.0, 1.0, 1.0, 1.0, 1.0, 1.0, 1.0, 1.0, 1.0, 1.0, 1.0, 1.0, 1.0, 1.0, 1.0, 1.0, 1.0, 1.0, 1.0, 1.0, 1.0, 1.0, 1.0, 1.0, 1.0, 1.0, 1.0, 1.0])
me_cube_001.materials.append(mat_handgunmetal)
me_cube_001.materials.append(mat_handgunplastic)
me_cube_001.use_remesh_fix_poles = True
me_cube_001.use_remesh_preserve_attributes = False
me_cube_001.use_mirror_vertex_groups = False
me_cube_001.use_paint_bone_selection = False
me_cube_001.use_paint_mask_vertex = True
me_cube_001.update()
me_cube_001.normals_split_custom_set([tuple(v) for v in zip(*[iter([-0.9649, 0.0, -0.2626, -0.9649, 0.0, -0.2626, -0.9649, 0.0, -0.2626, -0.9649, 0.0, -0.2626, 0.0, -1.0, -4.724e-08, 0.0, -1.0, -5.04e-08, 0.0, -1.0, -5.744e-08, 0.0, -1.0, -5.744e-08, 0.0, -1.0, -5.744e-08, 0.0, -1.0, -5.744e-08, 0.0, -1.0, -5.744e-08, 0.0, -1.0, -5.744e-08, 0.0, -1.0, -5.744e-08, 0.9248, -0.2982, 0.2362, 0.8817, -0.4124, 0.2294, 0.8914, -0.4169, 0.1778, 0.7556, -0.2405, -0.6093, 0.8119, 0.3915, 0.433, 0.9223, 0.2626, -0.2836, 0.8816, 0.2957, 0.3678, 0.8395, 0.4048, 0.3625, -0.1539, 0.9868, -0.05052, 0.0, 1.0, 5.66e-09, 0.0, 1.0, 2.727e-08, -0.1364, 0.99, -0.03641, -0.1539, -0.9868, -0.05052, -0.3026, -0.9452, -0.1225, -0.3193, -0.9438, -0.08526, -0.1364, -0.99, -0.03641, -0.1534, -0.8957, -0.4173, -0.3198, -0.946, -0.05352, -0.2975, -0.9505, -0.08914, -0.1719, -0.9832, -0.06121, -0.1534, 0.8957, -0.4173, -0.01195, 0.9686, -0.2483, 0.0, 1.0, -1.32e-08, -0.1719, 0.9832, -0.06121, 0.5212, 0.09115, -0.8485, 0.5238, 0.001251, -0.8518, 0.5254, 0.001442, -0.8509, 0.9223, 0.2626, -0.2836, 0.5212, 0.09115, -0.8485, -0.9692, 0.0, -0.2462, -0.9692, 0.0, -0.2462, -0.9919, 0.0, 0.127, -0.9924, 0.0, 0.1234, -0.9473, 0.0, -0.3203, -0.9473, 0.0, -0.3203, -0.9692, 0.0, -0.2462, -0.9692, 0.0, -0.2462, -0.03039, 0.9496, -0.312, -0.005515, 0.9934, -0.1146, -0.01195, 0.9686, -0.2483, -0.1534, 0.8957, -0.4173, -0.03039, -0.9496, -0.312, -0.1238, -0.5378, -0.834, -0.1238, -0.5378, -0.834, -0.1534, -0.8957, -0.4173, -0.1719, -0.9832, -0.06121, -0.2975, -0.9505, -0.08914, -0.3026, -0.9452, -0.1225, -0.1539, -0.9868, -0.05052, -0.1719, 0.9832, -0.06121, 0.0, 1.0, -1.32e-08, 0.0, 1.0, 5.66e-09, -0.1539, 0.9868, -0.05052, 0.8395, 0.4048, 0.3625, 0.8816, 0.2957, 0.3678, 0.9214, 0.3092, 0.2353, 0.877, 0.4228, 0.2283, -0.3026, -0.9452, -0.1225, -0.2975, -0.9505, -0.08914, -0.1199, -0.9915, -0.05092, -0.146, -0.9873, -0.06203, -0.03039, -0.9496, -0.312, 0.0, -1.0, -3.261e-09, 0.0, -1.0, -5.04e-08, 0.0, -1.0, -4.724e-08, 0.0, 1.0, -1.915e-08, 0.0, 1.0, -1.915e-08, 0.0, 1.0, -1.915e-08, 0.0, 1.0, -1.915e-08, 0.0, 1.0, -1.915e-08, 0.0, 1.0, -3.12e-09, 0.0, 1.0, 4.072e-09, 0.0, 1.0, -1.915e-08, 0.0, 1.0, -1.915e-08, 1.0, 0.0, 0.0, 1.0, 0.0, 0.0, 1.0, 0.0, 0.0, 1.0, 0.0, 0.0, -0.03039, 0.9496, -0.312, 0.0, 1.0, 1.15e-08, 0.0, 1.0, 0.0, -0.005515, 0.9934, -0.1146, 0.09922, 0.1116, -0.9888, 0.0, 0.0, -1.0, 0.0, 0.0, -1.0, 0.09922, -0.1116, -0.9888, -0.1951, 0.0, -0.9808, -0.1951, 0.0, -0.9808, -0.7071, 0.0, -0.7071, -0.7071, 0.0, -0.7071, -0.7071, 0.0, -0.7071, -0.7071, 0.0, -0.7071, -0.9808, 0.0, -0.1951, -0.9808, 0.0, -0.1951, -0.9808, 0.0, -0.1951, -1.0, 0.0, 0.0, -1.0, 0.0, 0.0, -0.9808, 0.0, -0.1951, 0.004393, 1.0, -0.00217, 0.005678, 1.0, -0.002805, -0.1104, 0.9924, -0.05479, -0.1336, 0.9889, -0.06437, -0.4043, 0.0, -0.9146, -0.4043, 0.0, -0.9146, -0.2357, 0.0, -0.9718, -0.2287, 0.0, -0.9735, -0.9924, 0.0, 0.1234, -0.9919, 0.0, 0.127, -0.9205, 0.0, 0.3907, -0.9205, 0.0, 0.3907, -0.2931, 0.952, -0.08874, -0.2992, 0.9463, -0.1222, -0.1336, 0.9889, -0.06437, -0.1104, 0.9924, -0.05479, -0.255, 0.0, -0.9669, -0.09922, 0.1116, -0.9888, -0.2811, 0.1615, -0.946, -0.4931, 0.0, -0.87, 0.9849, 0.0, 0.1731, 0.9849, 0.0, 0.1731, 0.867, 0.0, 0.4983, 0.867, 0.0, 0.4983, 0.09922, 0.1116, -0.9888, 0.09922, -0.1116, -0.9888, 0.2811, -0.1615, -0.946, 0.2811, 0.1615, -0.946, -0.09922, 0.1116, -0.9888, 0.09922, 0.1116, -0.9888, 0.2811, 0.1615, -0.946, -0.2811, 0.1615, -0.946, 0.09922, -0.1116, -0.9888, -0.09922, -0.1116, -0.9888, -0.2811, -0.1615, -0.946, 0.2811, -0.1615, -0.946, 2.75e-08, 1.0, -5.715e-08, 3.999e-08, 1.0, -8.309e-08, 9.04e-08, 1.0, -9.701e-08, 8.207e-08, 1.0, -1.102e-07, -0.9836, 0.0, -0.1805, -0.9836, 0.0, -0.1805, -0.9461, 0.0, -0.3239, -0.9461, 0.0, -0.3239, 0.0, 1.0, 0.0, 0.0, 1.0, 0.0, 3.999e-08, 1.0, -8.309e-08, 2.75e-08, 1.0, -5.715e-08, 0.0, -1.0, 0.0, 0.0, -1.0, 0.0, -2.75e-08, -1.0, 5.715e-08, -3.999e-08, -1.0, 8.309e-08, 8.207e-08, 1.0, -1.102e-07, 9.04e-08, 1.0, -9.701e-08, 0.005678, 1.0, -0.002805, 0.004393, 1.0, -0.00217, -3.999e-08, -1.0, 8.309e-08, -2.75e-08, -1.0, 5.715e-08, -8.207e-08, -1.0, 1.278e-07, -9.04e-08, -1.0, 1.236e-07, 0.867, 0.0, 0.4983, 0.867, 0.0, 0.4983, 0.4414, 0.0, 0.8973, 0.4414, 0.0, 0.8973, -0.9461, 0.0, -0.3239, -0.9461, 0.0, -0.3239, -0.8878, 0.0, -0.4602, -0.8878, 0.0, -0.4602, -0.1322, 0.0, -0.9912, -0.1325, 0.0, -0.9912, -0.2357, 0.0, -0.9718, -0.2287, 0.0, -0.9735, -9.04e-08, -1.0, 1.236e-07, -8.207e-08, -1.0, 1.278e-07, 0.005693, -1.0, 0.002459, 0.007358, -1.0, 0.003178, 0.4414, 0.0, 0.8973, 0.4414, 0.0, 0.8973, 0.1159, 0.0, 0.9933, 0.1157, 0.0, 0.9933, -0.2182, 0.0, -0.9759, -0.2182, 0.0, -0.9759, -0.1325, 0.0, -0.9912, -0.1322, 0.0, -0.9912, 0.1157, 0.0, 0.9933, 0.1159, 0.0, 0.9933, 0.01845, 0.0, 0.9998, 0.01845, 0.0, 0.9998, 0.007358, -1.0, 0.003178, 0.005693, -1.0, 0.002459, -0.146, -0.9873, -0.06203, -0.1199, -0.9915, -0.05092, -0.2182, 0.0, -0.9759, -0.2182, 0.0, -0.9759, -0.1322, 0.0, -0.9912, -0.1325, 0.0, -0.9912, -0.1325, 0.0, -0.9912, -0.1322, 0.0, -0.9912, -0.2287, 0.0, -0.9735, -0.2357, 0.0, -0.9718, -0.9461, 0.0, -0.3239, -0.9461, 0.0, -0.3239, -0.8878, 0.0, -0.4602, -0.8878, 0.0, -0.4602, -0.9836, 0.0, -0.1805, -0.9836, 0.0, -0.1805, -0.9461, 0.0, -0.3239, -0.9461, 0.0, -0.3239, -0.09922, -0.1116, -0.9888, -0.255, 0.0, -0.9669, -0.4931, 0.0, -0.87, -0.2811, -0.1615, -0.946, -0.4043, 0.0, -0.9146, -0.4043, 0.0, -0.9146, -0.2287, 0.0, -0.9735, -0.2357, 0.0, -0.9718, 1.0, 0.0, 0.0, 1.0, 0.0, 0.0, 1.0, 0.0, 0.0, 1.0, 0.0, 0.0, 0.9252, -0.2535, -0.2825, 0.8156, -0.3815, 0.435, 0.8437, -0.3946, 0.3641, 0.8846, -0.2851, 0.369, 0.5238, 0.001251, -0.8518, 0.5222, -0.08911, -0.8482, 0.5222, -0.08911, -0.8482, 0.9252, -0.2535, -0.2825, 0.5254, 0.001442, -0.8509, 0.8846, -0.2851, 0.369, 0.8437, -0.3946, 0.3641, 0.8817, -0.4124, 0.2294, 0.9248, -0.2982, 0.2362, 1.327e-07, 0.0, -1.0, -3.26e-08, 0.0, -1.0, 0.7556, -0.2405, -0.6093, 0.0, 0.0, -1.0, 0.0, 0.0, -1.0, 0.877, 0.4228, 0.2283, 0.9214, 0.3092, 0.2353, 0.7525, 0.2493, -0.6096, 0.8866, 0.4275, 0.1768, -0.9649, 0.0, -0.2626, -0.9649, 0.0, -0.2626, -0.9649, 0.0, -0.2626, -0.9649, 0.0, -0.2626, 0.0, 1.0, 0.0, 0.0, 0.9808, 0.1951, 0.0, 0.9808, 0.1951, 0.0, 1.0, 0.0, -3.516e-08, 0.1951, 0.9808, -3.516e-08, 0.1951, 0.9808, 3.738e-08, 0.7071, 0.7071, 3.738e-08, 0.7071, 0.7071, 3.738e-08, 0.7071, 0.7071, 3.738e-08, 0.7071, 0.7071, 0.0, 0.9808, 0.1951, 0.0, 0.9808, 0.1951, -3.516e-08, 0.1951, 0.9808, -3.516e-08, 0.1951, 0.9808, -1.38e-07, 0.0, 1.0, -1.38e-07, 0.0, 1.0, 6.002e-07, 0.0, -1.0, 2.26e-07, 0.0, -1.0, 1.327e-07, 0.0, -1.0, 3.001e-07, 0.0, -1.0, 0.0, 1.0, 4.072e-09, 0.0, 1.0, -3.12e-09, 0.0, 1.0, 1.15e-08, -0.03039, 0.9496, -0.312, -0.005515, -0.9934, -0.1146, 0.0, -1.0, 4.61e-08, 0.0, -1.0, -3.261e-09, -0.03039, -0.9496, -0.312, -0.2931, 0.952, -0.08874, -0.1719, 0.9832, -0.06121, -0.1539, 0.9868, -0.05052, -0.2992, 0.9463, -0.1222, 0.0, -1.0, 0.0, -0.1719, -0.9832, -0.06121, -0.1539, -0.9868, -0.05052, 0.0, -1.0, 0.0, -0.005515, -0.9934, -0.1146, -0.03039, -0.9496, -0.312, -0.1534, -0.8957, -0.4173, -0.01195, -0.9686, -0.2483, -0.1238, 0.5378, -0.834, -0.03039, 0.9496, -0.312, -0.1534, 0.8957, -0.4173, -0.1238, 0.5378, -0.834, -0.3198, 0.946, -0.05352, -0.1534, 0.8957, -0.4173, -0.1719, 0.9832, -0.06121, -0.2931, 0.952, -0.08874, -0.01195, -0.9686, -0.2483, -0.1534, -0.8957, -0.4173, -0.1719, -0.9832, -0.06121, 0.0, -1.0, 0.0, 0.0, -1.0, 0.0, -0.1539, -0.9868, -0.05052, -0.1364, -0.99, -0.03641, 0.0, -1.0, 0.0, -0.2992, 0.9463, -0.1222, -0.1539, 0.9868, -0.05052, -0.1364, 0.99, -0.03641, -0.3193, 0.9438, -0.08526, 3.001e-07, 0.0, -1.0, 1.327e-07, 0.0, -1.0, 0.0, 0.0, -1.0, 0.0, 0.0, -1.0, -0.952, 0.0, -0.306, -0.952, 0.0, -0.306, -0.952, 0.0, -0.306, -0.952, 0.0, -0.306, -0.952, 0.0, -0.306, -0.952, 0.0, -0.306, -0.952, 0.0, -0.306, -0.952, 0.0, -0.306, 3.396e-08, 0.0, -1.0, 0.0, 0.0, -1.0, 0.0, 0.0, -1.0, 1.839e-07, 0.0, -1.0, -1.239e-07, 0.0, -1.0, 0.0, 0.0, -1.0, 0.0, 0.0, -1.0, 3.396e-08, 0.0, -1.0, -1.0, 0.0, 0.0, -1.0, 0.0, 0.0, -1.0, 0.0, 0.0, -1.0, 0.0, 0.0, -1.0, 0.0, 0.0, -1.0, 0.0, 0.0, -1.0, 0.0, 0.0, -1.0, 0.0, 0.0, -0.172, -0.9851, 0.0, -0.3388, -0.9408, 0.0, -0.3388, -0.9408, 0.0, -0.172, -0.9851, 0.0, 1.0, 0.0, 0.0, 1.0, 0.0, 0.0, 1.0, 0.0, 0.0, 1.0, 0.0, 0.0, -0.1704, 0.9854, 0.0, 0.0, 1.0, 0.0, 0.0, 1.0, 0.0, -0.1704, 0.9854, 0.0, 1.0, 0.0, 0.0, 1.0, 0.0, 0.0, 1.0, 0.0, 0.0, 1.0, 0.0, 0.0, 0.0, 0.0, 1.0, 0.0, 0.0, 1.0, 0.0, 0.0, 1.0, 0.0, 0.0, 1.0, 0.0, 0.0, 1.0, 0.0, 0.0, 1.0, 0.0, 0.0, 1.0, 0.0, 0.0, 1.0, 2.145e-07, 0.0, 1.0, 0.0, 0.0, 1.0, 0.0, 0.0, 1.0, 3.509e-07, 0.0, 1.0, 0.0, 0.0, 1.0, 1.887e-06, 0.0, 1.0, 1.891e-06, 0.0, 1.0, 0.0, 0.0, 1.0, 0.0, 0.0, 1.0, 0.0, 0.0, 1.0, 0.0, 0.0, 1.0, 0.0, 0.0, 1.0, 1.887e-06, 0.0, 1.0, 2.207e-06, 0.0, 1.0, 2.054e-06, 0.0, 1.0, 1.891e-06, 0.0, 1.0, 0.0, 0.0, 1.0, 0.0, 0.0, 1.0, 0.0, 0.0, 1.0, 0.0, 0.0, 1.0, 0.0, 0.0, 1.0, 0.0, 0.0, 1.0, 0.0, 0.0, 1.0, 0.0, 0.0, 1.0, -0.1315, -0.9904, -0.04227, 0.0, -1.0, -1.315e-07, 0.0, -1.0, -1.315e-07, -0.1523, -0.9871, -0.04895, 0.952, 0.0, 0.306, 0.952, 0.0, 0.306, 0.952, 0.0, 0.306, 0.952, 0.0, 0.306, -0.1298, 0.9907, -0.04171, -0.3166, 0.9431, -0.1018, -0.3166, 0.9431, -0.1018, -0.1502, 0.9875, -0.04829, 0.952, 0.0, 0.306, 0.952, 0.0, 0.306, 0.952, 0.0, 0.306, 0.952, 0.0, 0.306, 0.0, 1.0, 1.144e-07, -0.1298, 0.9907, -0.04171, -0.1502, 0.9875, -0.04829, 0.0, 1.0, 1.144e-07, -0.3207, -0.9416, -0.1031, -0.1315, -0.9904, -0.04227, -0.1523, -0.9871, -0.04895, -0.3207, -0.9416, -0.1031, -0.7164, 0.0, 0.6977, -0.7164, 0.0, 0.6977, -0.7164, 0.0, 0.6977, -0.7164, 0.0, 0.6977, -0.7164, 0.0, 0.6977, -0.7164, 0.0, 0.6977, -0.7164, 0.0, 0.6977, -0.7164, 0.0, 0.6977, 2.207e-06, 0.0, 1.0, 2.145e-07, 0.0, 1.0, 3.509e-07, 0.0, 1.0, 2.054e-06, 0.0, 1.0, 0.0, 0.0, 1.0, 0.0, 0.0, 1.0, 0.0, 0.0, 1.0, 0.0, 0.0, 1.0, -0.3358, 0.9419, 0.0, -0.1704, 0.9854, 0.0, -0.1704, 0.9854, 0.0, -0.3358, 0.9419, 0.0, 0.0, -1.0, 0.0, -0.172, -0.9851, 0.0, -0.172, -0.9851, 0.0, 0.0, -1.0, 0.0, -2.823e-07, 0.0, -1.0, -1.239e-07, 0.0, -1.0, 3.396e-08, 0.0, -1.0, 6.954e-08, 0.0, -1.0, 6.954e-08, 0.0, -1.0, 3.396e-08, 0.0, -1.0, 1.839e-07, 0.0, -1.0, 4.197e-07, 0.0, -1.0, -5.664e-08, -2.652e-07, 1.0, -5.664e-08, -2.259e-07, 1.0, -6.85e-08, 0.5, 0.866, -6.85e-08, 0.5, 0.866, -6.85e-08, 0.5, 0.866, -6.85e-08, 0.5, 0.866, -2.834e-08, 0.866, 0.5, -2.834e-08, 0.866, 0.5, -2.834e-08, 0.866, 0.5, -2.834e-08, 0.866, 0.5, -2.669e-08, 1.0, -6.875e-08, -2.669e-08, 1.0, -6.875e-08, -2.669e-08, 1.0, -6.875e-08, -2.669e-08, 1.0, -6.875e-08, -3.317e-08, 0.866, -0.5, -3.317e-08, 0.866, -0.5, -3.317e-08, 0.866, -0.5, -3.317e-08, 0.866, -0.5, -2.709e-08, 0.5, -0.866, -2.709e-08, 0.5, -0.866, -2.709e-08, 0.5, -0.866, -2.709e-08, 0.5, -0.866, -4.25e-08, 2.062e-07, -1.0, -4.25e-08, 1.866e-07, -1.0, -4.25e-08, 1.866e-07, -1.0, -4.25e-08, 2.062e-07, -1.0, -2.547e-08, -0.5, -0.866, -2.547e-08, -0.5, -0.866, -2.547e-08, -0.5, -0.866, -2.547e-08, -0.5, -0.866, 2.869e-08, -0.866, -0.5, 2.869e-08, -0.866, -0.5, 2.869e-08, -0.866, -0.5, 2.869e-08, -0.866, -0.5, 3.974e-08, -1.0, -4.125e-07, 3.974e-08, -1.0, -4.125e-07, 3.974e-08, -1.0, -4.125e-07, 3.974e-08, -1.0, -4.125e-07, 4.478e-08, -0.866, 0.5, 4.478e-08, -0.866, 0.5, 1.0, 2.585e-07, 0.0, 1.0, 2.585e-07, 0.0, 1.0, 2.585e-07, 0.0, 1.0, 2.585e-07, 0.0, 1.0, 2.585e-07, 0.0, 1.0, 2.585e-07, 0.0, 1.0, 2.585e-07, 0.0, 1.0, 2.585e-07, 0.0, 1.0, 2.585e-07, 0.0, 1.0, 2.585e-07, 0.0, 1.0, 2.585e-07, 0.0, 1.0, 2.585e-07, 0.0, 4.478e-08, -0.866, 0.5, 4.478e-08, -0.866, 0.5, 2.083e-08, -0.5, 0.866, 2.083e-08, -0.5, 0.866, 2.083e-08, -0.5, 0.866, 2.083e-08, -0.5, 0.866, -5.664e-08, -2.259e-07, 1.0, -5.664e-08, -2.652e-07, 1.0, -1.0, 1.986e-06, 1.961e-06, -1.0, 3.973e-06, 9.988e-13, -1.0, 3.973e-06, 1.737e-12, -1.0, 1.986e-06, 1.961e-06, -0.1303, -1.003e-08, 0.9915, -0.1303, 0.4957, 0.8586, -1.0, -5.796e-06, 6.801e-06, -1.0, 9.932e-07, 3.397e-06, -1.0, 1.986e-06, 1.961e-06, -1.0, 1.986e-06, 1.961e-06, -1.0, 9.932e-07, 3.397e-06, -1.0, 9.932e-07, 3.922e-06, -1.0, 9.932e-07, 3.397e-06, -1.0, 9.932e-07, 3.397e-06, -1.0, 9.932e-07, 3.922e-06, -1.0, -3.973e-06, 3.397e-06, -1.0, 9.932e-07, 3.922e-06, -1.0, 9.932e-07, 3.922e-06, -1.0, -3.973e-06, 3.397e-06, -1.0, -5.959e-06, 1.961e-06, -1.0, -3.973e-06, 3.397e-06, -1.0, -3.973e-06, 3.397e-06, -1.0, -5.959e-06, 1.961e-06, -1.0, -3.973e-06, 1.607e-12, -1.0, -5.959e-06, 1.961e-06, -1.0, -5.959e-06, 1.961e-06, -1.0, -3.973e-06, 1.985e-12, -1.0, 1.49e-06, -3.397e-06, -1.0, 4.966e-07, -3.922e-06, -1.0, 4.966e-07, -3.922e-06, -1.0, 1.49e-06, -3.397e-06, -1.0, 4.966e-07, -3.922e-06, -1.0, -9.932e-07, -3.397e-06, -1.0, -9.932e-07, -3.397e-06, -1.0, 4.966e-07, -3.922e-06, -1.0, -1.986e-06, -1.961e-06, -1.0, -3.973e-06, 1.607e-12, -1.0, -3.973e-06, 1.985e-12, -1.0, -1.986e-06, -1.961e-06, -1.0, 1.986e-06, -1.961e-06, -1.0, 1.49e-06, -3.397e-06, -1.0, 1.49e-06, -3.397e-06, -1.0, 1.986e-06, -1.961e-06, -1.0, -9.932e-07, -3.397e-06, -1.0, -1.986e-06, -1.961e-06, -1.0, -1.986e-06, -1.961e-06, -1.0, -9.932e-07, -3.397e-06, -1.0, 3.973e-06, 9.988e-13, -1.0, 1.986e-06, -1.961e-06, -1.0, 1.986e-06, -1.961e-06, -1.0, 3.973e-06, 1.737e-12, -0.1303, -0.9915, 2.909e-07, -0.1303, -0.8586, 0.4957, -1.0, -5.796e-06, 6.801e-06, -0.1303, 0.8586, -0.4957, -0.1303, 0.4957, -0.8586, -1.0, -5.796e-06, 6.801e-06, -0.1303, 4.514e-07, -0.9915, -0.1303, -0.4957, -0.8586, -1.0, -5.796e-06, 6.801e-06, -0.1303, 0.4957, 0.8586, -0.1303, 0.8586, 0.4957, -1.0, -5.796e-06, 6.801e-06, -0.1303, -0.8586, 0.4957, -0.1303, -0.4957, 0.8586, -1.0, -5.796e-06, 6.801e-06, -0.1303, 0.4957, -0.8586, -0.1303, 4.514e-07, -0.9915, -1.0, -5.796e-06, 6.801e-06, -0.1303, -0.4957, -0.8586, -0.1303, -0.8586, -0.4957, -1.0, -5.796e-06, 6.801e-06, -0.1303, 0.8586, 0.4957, -0.1303, 0.9915, 6.319e-07, -1.0, -5.796e-06, 6.801e-06, -0.1303, -0.4957, 0.8586, -0.1303, -1.003e-08, 0.9915, -1.0, -5.796e-06, 6.801e-06, -0.1303, -0.8586, -0.4957, -0.1303, -0.9915, 2.909e-07, -1.0, -5.796e-06, 6.801e-06, -0.1303, 0.9915, 6.319e-07, -0.1303, 0.8586, -0.4957, -1.0, -5.796e-06, 6.801e-06, 0.0, 0.0, 1.0, 0.0, 0.0, 1.0, 0.0, 0.0, 1.0, 0.0, 0.0, 1.0, 0.0, 0.0, 1.0, 0.0, 0.0, 1.0, 0.0, 0.0, 1.0, 0.0, 0.0, 1.0, 0.0, 0.0, 1.0, 0.0, 0.0, 1.0, 0.0, 0.0, 1.0, 0.0, 0.0, 1.0, 0.0, 0.0, 1.0, 0.0, 0.0, 1.0, 0.0, 0.0, 1.0, 0.0, 0.0, 1.0, 0.0, -1.0, 2.259e-07, 0.0, -0.866, -0.5, 0.0, -0.866, -0.5, 0.0, -1.0, 2.259e-07, 0.0, 0.866, -0.5, 0.0, 1.0, 5.402e-07, 0.0, 1.0, 5.402e-07, 0.0, 0.866, -0.5, 0.0, 0.5, 0.866, 0.0, 2.946e-08, 1.0, 0.0, 2.946e-08, 1.0, 0.0, 0.5, 0.866, 0.0, -0.866, 0.5, 0.0, -1.0, 2.259e-07, 0.0, -1.0, 2.259e-07, 0.0, -0.866, 0.5, 0.0, 0.5, -0.866, 0.0, 0.866, -0.5, 0.0, 0.866, -0.5, 0.0, 0.5, -0.866, 0.0, -0.5, -0.866, 0.0, 3.732e-07, -1.0, 0.0, 3.732e-07, -1.0, 0.0, -0.5, -0.866, 0.0, 0.866, 0.5, 0.0, 0.5, 0.866, 0.0, 0.5, 0.866, 0.0, 0.866, 0.5, 0.0, -0.5, 0.866, 0.0, -0.866, 0.5, 0.0, -0.866, 0.5, 0.0, -0.5, 0.866, 0.0, 3.732e-07, -1.0, 0.0, 0.5, -0.866, 0.0, 0.5, -0.866, 0.0, 3.732e-07, -1.0, 0.0, -0.866, -0.5, 0.0, -0.5, -0.866, 0.0, -0.5, -0.866, 0.0, -0.866, -0.5, 0.0, 1.0, 5.402e-07, 0.0, 0.866, 0.5, 0.0, 0.866, 0.5, 0.0, 1.0, 5.402e-07, 0.0, 2.946e-08, 1.0, 0.0, -0.5, 0.866, 0.0, -0.5, 0.866, 0.0, 2.946e-08, 1.0, 4.797e-05, 4.234e-08, 1.0, 4.797e-05, -1.329e-08, 1.0, 4.777e-05, 0.000144, 1.0, 0.0, -1.0, -1.37e-09, 0.0, -1.0, -1.37e-09, 0.0, -1.0, -1.37e-09, 0.0, -1.0, -1.37e-09, 0.0, -1.0, -1.37e-09, 0.0, -1.0, -1.37e-09, 0.0, -1.0, -1.37e-09, 0.0, -1.0, -1.37e-09, 4.812e-06, 4.234e-08, 1.0, 4.452e-05, -1.498e-05, 1.0, -0.1285, 0.9917, -3.532e-08, -0.6835, 0.7299, 0.0, -0.6835, 0.7299, 0.0, -0.1285, 0.9917, -3.532e-08, 4.452e-05, -1.498e-05, 1.0, 4.634e-05, 1.83e-08, 1.0, 0.0, 1.0, -6.201e-08, 0.0, 1.0, -6.201e-08, 0.0, 1.0, -6.201e-08, 0.0, 1.0, -6.201e-08, 0.0, 1.0, -6.201e-08, 0.0, 1.0, -3.1e-08, 0.0, 0.0, 1.0, 9.809e-06, 5.436e-05, 1.0, 7.357e-06, 4.077e-05, 1.0, 0.0, 0.0, 1.0, 1.0, 0.0, 0.0, 0.9952, 0.0, 0.09802, 0.9952, 0.0, 0.09802, 1.0, 0.0, 0.0, 3.495e-06, 1.0, 1.852e-05, 0.1636, 0.9865, 1.998e-05, -0.1285, 0.9917, -3.532e-08, 0.0, 1.0, -3.1e-08, 0.9952, 0.0, 0.09802, 0.9952, 0.0, 0.09802, 0.9239, 0.0, 0.3827, 0.9239, 0.0, 0.3827, 1.471e-05, 8.154e-05, 1.0, 1.471e-05, 8.154e-05, 1.0, 1.471e-05, 8.154e-05, 1.0, 1.471e-05, 8.154e-05, 1.0, 7.357e-06, 4.077e-05, 1.0, 9.809e-06, 5.436e-05, 1.0, -2.895e-05, -2.706e-05, 1.0, -6.586e-06, -2.708e-05, 1.0, 0.0, 0.9896, -0.1436, 0.0, 0.9896, -0.1436, 0.0, 0.0, 1.0, 0.0, 0.0, 1.0, 2.943e-06, -3.757e-05, 1.0, 2.943e-06, 0.0, 1.0, 0.0, 0.0, 1.0, -0.008865, 0.4927, 0.8702, -0.008865, 0.4927, 0.8702, -0.008865, 0.4927, 0.8702, -0.008865, 0.4927, 0.8702, 1.267e-05, -4.033e-05, 1.0, 1.268e-05, 1.532e-05, 1.0, -0.9667, 0.0, 0.2557, -0.9499, 0.0, 0.3125, 0.1636, 0.9865, 1.998e-05, 1.493e-05, 0.0001156, 1.0, 0.7425, 0.6696, 0.01662, 0.6835, 0.7299, -2.943e-07, 1.493e-05, 0.0001156, 1.0, -2.256e-05, 5.719e-05, 1.0, 0.929, 0.03275, 0.3686, 0.929, 0.03275, 0.3686, 0.9613, 0.1545, 0.2281, -1.0, 0.0, 0.0, -0.9499, 0.0, 0.3125, -0.9667, 0.0, 0.2557, 1.493e-05, 0.0001156, 1.0, 0.9613, 0.1545, 0.2281, 0.7425, 0.6696, 0.01662, 0.0, 0.0, -1.0, 0.0, 0.0, -1.0, 0.0, 0.0, -1.0, 0.0, 0.0, -1.0, 0.0, 0.0, -1.0, 0.0, 0.0, -1.0, 0.0, 0.0, -1.0, 0.0, 0.0, -1.0, 0.0, 0.0, -1.0, 0.0, 0.0, -1.0, 0.0, 0.0, -1.0, -1.0, 0.0, 0.0, -1.0, -1.784e-07, 0.0, -1.0, -1.698e-07, 0.0, -1.0, 0.0, 0.0, -1.0, 0.0, 0.0, -1.0, 0.0, 0.0, -1.0, 0.0, 0.0, -1.0, 0.0, 0.0, -1.0, -1.738e-07, 0.0, -1.193e-08, 4.788e-05, 1.0, -1.192e-08, -4.777e-05, 1.0, 0.0, 0.0, -1.0, 0.0, 0.0, -1.0, 0.0, 0.0, -1.0, -0.7279, 0.5938, 0.3428, -0.7279, 0.6857, -1.152e-07, -0.7279, 0.6857, -1.549e-07, -0.7279, 0.5938, 0.3428, -0.7279, 0.3428, 0.5938, -0.7279, 0.5938, 0.3428, -0.7279, 0.5938, 0.3428, -0.7279, 0.3428, 0.5938, -0.7279, 0.5938, -0.3428, -0.7279, 0.3428, -0.5938, -0.7279, 0.3428, -0.5938, -0.7279, 0.5938, -0.3428, -0.7279, -4.771e-07, 0.6857, -0.7279, 0.3428, 0.5938, -0.7279, 0.3428, 0.5938, -0.7279, -4.734e-07, 0.6857, -0.7279, -1.207e-07, -0.6857, -0.7279, -0.3428, -0.5938, -0.7279, -0.3428, -0.5938, -0.7279, -1.205e-07, -0.6857, -0.7279, 0.3428, -0.5938, -0.7279, -1.207e-07, -0.6857, -0.7279, -1.205e-07, -0.6857, -0.7279, 0.3428, -0.5938, -0.7279, -0.3428, 0.5938, -0.7279, -4.771e-07, 0.6857, -0.7279, -4.734e-07, 0.6857, -0.7279, -0.3428, 0.5938, -0.7279, -0.5938, 0.3428, -0.7279, -0.3428, 0.5938, -0.7279, -0.3428, 0.5938, -0.7279, -0.5938, 0.3428, -0.7279, -0.6857, -1.755e-07, -0.7279, -0.5938, 0.3428, -0.7279, -0.5938, 0.3428, -0.7279, -0.6857, -2.496e-07, -0.7279, 0.6857, -1.152e-07, -0.7279, 0.5938, -0.3428, -0.7279, 0.5938, -0.3428, -0.7279, 0.6857, -1.549e-07, -0.7279, -0.3428, -0.5938, -0.7279, -0.5938, -0.3428, -0.7279, -0.5938, -0.3428, -0.7279, -0.3428, -0.5938, -0.7279, -0.5938, -0.3428, -0.7279, -0.6857, -1.755e-07, -0.7279, -0.6857, -2.496e-07, -0.7279, -0.5938, -0.3428, 0.9239, 0.0, 0.3827, 0.9239, 0.0, 0.3827, 0.7071, 0.0, 0.7071, 0.7071, 0.0, 0.7071, 0.7071, 0.0, 0.7071, 0.7071, 0.0, 0.7071, 0.3827, 0.0, 0.9239, 0.3827, 0.0, 0.9239, 0.3827, 0.0, 0.9239, 0.3827, 0.0, 0.9239, 2.943e-06, 0.0, 1.0, 2.943e-06, -3.757e-05, 1.0, 6.989e-06, 1.0, 3.704e-05, -5.615e-05, 7.771e-05, 1.0, 1.493e-05, 0.0001156, 1.0, 0.1636, 0.9865, 1.998e-05, 3.495e-06, 1.0, 1.852e-05, -0.1951, 0.0, -0.9808, -0.09922, 0.1116, -0.9888, -0.255, 0.0, -0.9669, -0.09922, -0.1116, -0.9888, -0.1951, 0.0, -0.9808, -1.0, -1.698e-07, 0.0, -1.0, -1.784e-07, 0.0, -1.0, -3.475e-07, 0.0, -1.194e-08, 4.8e-05, 1.0, -1.193e-08, 4.788e-05, 1.0, -1.0, -1.738e-07, 0.0, -1.0, -3.475e-07, 0.0, -1.0, -3.475e-07, 0.0, -1.0, -3.475e-07, 0.0, -1.0, -3.475e-07, 0.0, -1.0, -3.475e-07, 0.0, 0.0, 0.0, -1.0, 0.0, 0.0, -1.0, 0.0, 0.0, -1.0, 0.7525, 0.2493, -0.6096, 0.8065, 0.00472, -0.5912, -3.26e-08, 0.0, -1.0, 0.8065, 0.00472, -0.5912, 0.7556, -0.2405, -0.6093, -3.26e-08, 0.0, -1.0, 0.9252, -0.2535, -0.2825, 0.9598, 0.006024, -0.2806, 0.5254, 0.001442, -0.8509, 0.9598, 0.006024, -0.2806, 0.9223, 0.2626, -0.2836, 0.5254, 0.001442, -0.8509, 0.8846, -0.2851, 0.369, 0.9248, -0.2982, 0.2362, 0.9691, 0.005787, 0.2467, 0.9237, 0.005523, 0.383, 0.9237, 0.005523, 0.383, 0.9691, 0.005787, 0.2467, 0.9214, 0.3092, 0.2353, 0.8816, 0.2957, 0.3678, 0.9252, -0.2535, -0.2825, 0.8846, -0.2851, 0.369, 0.9237, 0.005523, 0.383, 0.9598, 0.006024, -0.2806, 0.9598, 0.006024, -0.2806, 0.9237, 0.005523, 0.383, 0.8816, 0.2957, 0.3678, 0.9223, 0.2626, -0.2836, 0.9248, -0.2982, 0.2362, 0.7556, -0.2405, -0.6093, 0.8065, 0.00472, -0.5912, 0.9691, 0.005787, 0.2467, 0.9691, 0.005787, 0.2467, 0.8065, 0.00472, -0.5912, 0.7525, 0.2493, -0.6096, 0.9214, 0.3092, 0.2353, 2.26e-07, 0.0, -1.0, -6.931e-08, 0.0, -1.0, 0.7525, 0.2493, -0.6096, -3.26e-08, 0.0, -1.0, 1.327e-07, 0.0, -1.0])] * 3)])
arm_armature = bpy.data.armatures.new('Armature')  # bones are not reproduced

# ---- objects
ob_static = bpy.data.objects.new('Static', me_cube_001)
ob_muzzle = bpy.data.objects.new('Muzzle', None)
ob_ejector = bpy.data.objects.new('Ejector', None)
ob_handgun_armature = bpy.data.objects.new('Handgun_Armature', arm_armature)

# ---- transforms, parenting, visibility, modifiers, constraints
ob_static.parent = ob_handgun_armature
ob_static.matrix_parent_inverse = Matrix(((1.0, -0.0, 0.0, -0.04423), (-0.0, 1.0, -0.0, -8.518e-05), (0.0, -0.0, 1.0, -0.008325), (-0.0, 0.0, -0.0, 1.0)))
ob_static.location = (-0.1048, 0.001702, 0.04527)
ob_static.lineart.crease_threshold = 0.0
_vg = ob_static.vertex_groups.new(name='Root')
for _i, _w in zip([0, 1, 2, 3, 4, 5, 6, 7, 8, 9, 10, 11, 12, 13, 14, 15, 16, 17, 18, 20, 21, 22, 23, 24, 25, 26, 27, 28, 29, 30, 31, 32, 33, 34, 35, 36, 37, 38, 39, 40, 41, 42, 43, 44, 45, 46, 47, 48, 49, 50, 51, 52, 53, 54, 55, 56, 57, 58, 59, 60, 61, 62, 63, 64, 65, 66, 67, 68, 69, 70, 71, 72, 73, 74, 75, 76, 77, 78, 79, 80, 81, 82, 83, 84, 85, 86, 87, 88, 89, 90, 91, 92, 93, 94, 95, 96, 97, 98, 99, 100, 101, 102, 103, 104, 105, 106, 107, 108, 109, 110, 111, 112, 113, 114, 115, 116, 117, 118, 119, 120, 121, 122, 123, 124, 125, 126, 127, 128, 129, 130, 131, 132, 133, 134, 135, 136, 137, 138, 139, 140, 141, 142, 143, 144, 145, 146, 147, 148, 149, 150, 151, 152, 153, 154, 155, 156, 157, 158, 159, 160, 161, 162, 163, 164, 165, 166, 167, 168, 169, 170, 171, 172, 173, 174, 175, 176, 177, 178, 179, 180, 181, 182, 183, 184, 185, 186, 187, 188, 189, 190, 191, 192, 193, 194, 195, 196, 197, 198, 199, 200, 201, 202, 203, 204, 205, 206, 207, 208, 209, 210, 211, 212, 213, 214, 215, 216, 217, 218, 219, 220, 221, 222, 223, 224, 225, 226, 227, 228, 229, 230, 231, 232, 233, 234, 235, 236, 237, 238, 239, 240, 241, 242, 243, 244, 245, 246, 247, 248, 249], [1.0, 1.0, 1.0, 1.0, 1.0, 1.0, 1.0, 1.0, 1.0, 1.0, 1.0, 1.0, 1.0, 1.0, 1.0, 1.0, 1.0, 1.0, 1.0, 1.0, 1.0, 1.0, 1.0, 1.0, 1.0, 1.0, 1.0, 1.0, 1.0, 1.0, 1.0, 1.0, 1.0, 1.0, 1.0, 1.0, 1.0, 1.0, 1.0, 1.0, 1.0, 1.0, 1.0, 1.0, 1.0, 1.0, 1.0, 1.0, 1.0, 1.0, 1.0, 1.0, 1.0, 1.0, 1.0, 1.0, 1.0, 1.0, 1.0, 1.0, 1.0, 1.0, 1.0, 1.0, 1.0, 1.0, 1.0, 1.0, 1.0, 1.0, 1.0, 1.0, 1.0, 1.0, 1.0, 1.0, 1.0, 1.0, 1.0, 1.0, 1.0, 1.0, 1.0, 1.0, 1.0, 1.0, 1.0, 1.0, 1.0, 1.0, 0.0, 0.0, 0.0, 0.0, 0.0, 0.0, 0.0, 0.0, 0.0, 0.0, 0.0, 0.0, 0.0, 0.0, 0.0, 0.0, 0.0, 0.0, 0.0, 0.0, 0.0, 0.0, 0.0, 0.0, 0.0, 0.0, 0.0, 0.0, 0.0, 0.0, 0.0, 0.0, 0.0, 0.0, 1.0, 1.0, 1.0, 1.0, 1.0, 1.0, 1.0, 1.0, 1.0, 1.0, 1.0, 1.0, 1.0, 1.0, 1.0, 1.0, 1.0, 1.0, 1.0, 1.0, 1.0, 1.0, 1.0, 1.0, 1.0, 1.0, 1.0, 1.0, 1.0, 1.0, 1.0, 1.0, 1.0, 1.0, 1.0, 1.0, 1.0, 0.0, 0.0, 0.0, 0.0, 0.0, 0.0, 0.0, 0.0, 0.0, 0.0, 0.0, 0.0, 0.0, 0.0, 0.0, 0.0, 0.0, 0.0, 0.0, 0.0, 0.0, 0.0, 0.0, 0.0, 0.0, 0.0, 0.0, 0.0, 0.0, 0.0, 0.0, 0.0, 0.0, 0.0, 0.0, 0.0, 0.0, 0.0, 0.0, 0.0, 0.0, 0.0, 0.0, 0.0, 0.0, 0.0, 0.0, 0.0, 0.0, 0.0, 0.0, 0.0, 0.0, 0.0, 0.0, 0.0, 0.0, 0.0, 0.0, 0.0, 0.0, 0.0, 0.0, 0.0, 0.0, 0.0, 0.0, 0.0, 0.0, 0.0, 0.0, 0.0, 0.0, 0.0, 1.0, 1.0, 1.0, 1.0, 1.0, 1.0, 1.0, 1.0, 1.0, 1.0, 1.0, 1.0, 0.4761, 1.0]): _vg.add([_i], _w, 'REPLACE')
_vg = ob_static.vertex_groups.new(name='Slide')
for _i, _w in zip([0, 1, 2, 3, 4, 5, 6, 7, 8, 9, 10, 11, 12, 13, 14, 15, 16, 17, 18, 19, 20, 21, 22, 23, 24, 25, 26, 27, 28, 29, 30, 31, 32, 33, 34, 35, 36, 37, 38, 39, 40, 41, 42, 43, 44, 45, 46, 47, 48, 49, 50, 51, 52, 53, 54, 55, 56, 57, 58, 59, 60, 61, 62, 63, 64, 65, 66, 67, 78, 79, 80, 81, 82, 83, 84, 85, 86, 87, 88, 89, 90, 149, 150, 151, 152, 153, 154, 155, 156, 157, 158, 159, 160, 161, 162, 163, 164, 165, 166, 167, 168, 169, 170, 171, 172, 173, 174, 175, 176, 177, 178, 179, 180, 181, 182, 183, 184, 185, 186, 187, 188, 189, 190, 191, 192, 193, 194, 195, 196, 197, 198, 199, 200, 201, 202, 203, 204, 205, 206, 207, 208, 209, 210, 211, 212, 213, 214, 215, 216, 217, 218, 219, 220, 221, 222, 223, 224, 225, 226, 227, 228, 229, 230, 231, 232, 233, 234, 235, 236, 237, 238, 239, 240, 241, 242, 243, 244, 245, 246, 247, 248, 249], [0.0, 0.0, 0.0, 0.0, 0.0, 0.0, 0.0, 0.0, 0.0, 0.0, 0.0, 0.0, 0.0, 0.0, 0.0, 0.0, 0.0, 0.0, 0.0, 0.0, 0.0, 0.0, 0.0, 0.0, 0.0, 0.0, 0.0, 0.0, 0.0, 0.0, 0.0, 0.0, 0.0, 0.0, 0.0, 0.0, 0.0, 0.0, 0.0, 0.0, 0.0, 0.0, 0.0, 0.0, 0.0, 0.0, 0.0, 0.0, 0.0, 0.0, 0.0, 0.0, 0.0, 0.0, 0.0, 0.0, 0.0, 0.0, 0.0, 0.0, 0.0, 0.0, 0.0, 0.0, 0.0, 0.0, 0.0, 0.0, 0.0, 0.0, 0.0, 0.0, 0.0, 0.0, 0.0, 0.0, 0.0, 0.0, 0.0, 0.0, 0.0, 0.0, 0.0, 0.0, 0.0, 0.0, 0.0, 0.0, 0.0, 0.0, 0.0, 0.0, 0.0, 0.0, 1.0, 1.0, 1.0, 1.0, 1.0, 1.0, 1.0, 1.0, 1.0, 1.0, 1.0, 1.0, 1.0, 1.0, 1.0, 1.0, 1.0, 1.0, 1.0, 1.0, 1.0, 1.0, 1.0, 1.0, 1.0, 1.0, 1.0, 1.0, 1.0, 1.0, 1.0, 1.0, 1.0, 1.0, 1.0, 1.0, 1.0, 1.0, 1.0, 1.0, 1.0, 1.0, 1.0, 1.0, 1.0, 1.0, 1.0, 1.0, 1.0, 1.0, 1.0, 1.0, 1.0, 1.0, 1.0, 1.0, 1.0, 1.0, 1.0, 1.0, 1.0, 1.0, 1.0, 1.0, 1.0, 1.0, 1.0, 1.0, 1.0, 1.0, 1.0, 1.0, 1.0, 1.0, 0.0, 0.0, 0.0, 0.0, 0.0, 0.0, 0.0, 0.0, 0.0, 0.0, 0.0, 0.0, 0.0, 0.0]): _vg.add([_i], _w, 'REPLACE')
_vg = ob_static.vertex_groups.new(name='Clip')
for _i, _w in zip([0, 1, 2, 3, 4, 5, 6, 7, 8, 9, 10, 11, 12, 13, 14, 15, 16, 17, 18, 19, 20, 21, 22, 23, 24, 25, 26, 27, 28, 29, 30, 31, 32, 33, 34, 35, 36, 37, 38, 39, 40, 41, 42, 43, 44, 45, 46, 47, 48, 49, 50, 51, 52, 53, 54, 55, 56, 57, 58, 59, 60, 61, 62, 63, 64, 65, 66, 67, 78, 79, 80, 81, 82, 83, 84, 85, 86, 87, 88, 89, 90, 91, 92, 93, 94, 95, 96, 97, 98, 99, 100, 101, 102, 103, 104, 105, 106, 107, 108, 109, 110, 111, 112, 113, 114, 115, 116, 117, 118, 119, 120, 121, 122, 123, 124, 149, 150, 151, 152, 153, 154, 155, 156, 157, 158, 159, 160, 162, 163, 164, 165, 166, 167, 168, 169, 170, 171, 172, 173, 174, 175, 176, 177, 178, 179, 180, 181, 182, 183, 184, 185, 186, 187, 188, 189, 190, 191, 192, 193, 194, 195, 196, 197, 198, 199, 200, 201, 202, 203, 204, 205, 206, 207, 208, 209, 210, 211, 212, 213, 214, 215, 216, 217, 218, 219, 220, 221, 222, 223, 224, 225, 226, 227, 228, 229, 230, 231, 232, 233, 234, 235, 236, 237, 238, 239, 240, 241, 242, 243, 244, 245, 246, 247, 248, 249], [0.0, 0.0, 0.0, 0.0, 0.0, 0.0, 0.0, 0.0, 0.0, 0.0, 0.0, 0.0, 0.0, 0.0, 0.0, 0.0, 0.0, 0.0, 0.0, 0.0, 0.0, 0.0, 0.0, 0.0, 0.0, 0.0, 0.0, 0.0, 0.0, 0.0, 0.0, 0.0, 0.0, 0.0, 0.0, 0.0, 0.0, 0.0, 0.0, 0.0, 0.0, 0.0, 0.0, 0.0, 0.0, 0.0, 0.0, 0.0, 0.0, 0.0, 0.0, 0.0, 0.0, 0.0, 0.0, 0.0, 0.0, 0.0, 0.0, 0.0, 0.0, 0.0, 0.0, 0.0, 0.0, 0.0, 0.0, 0.0, 0.0, 0.0, 0.0, 0.0, 0.0, 0.0, 0.0, 0.0, 0.0, 0.0, 0.0, 0.0, 0.0, 1.0, 1.0, 1.0, 1.0, 1.0, 1.0, 1.0, 1.0, 1.0, 1.0, 1.0, 1.0, 1.0, 1.0, 1.0, 1.0, 1.0, 1.0, 1.0, 1.0, 1.0, 1.0, 1.0, 1.0, 1.0, 1.0, 1.0, 1.0, 1.0, 1.0, 1.0, 1.0, 1.0, 1.0, 0.0, 0.0, 0.0, 0.0, 0.0, 0.0, 0.0, 0.0, 0.0, 0.0, 0.0, 0.0, 0.0, 0.0, 0.0, 0.0, 0.0, 0.0, 0.0, 0.0, 0.0, 0.0, 0.0, 0.0, 0.0, 0.0, 0.0, 0.0, 0.0, 0.0, 0.0, 0.0, 0.0, 0.0, 0.0, 0.0, 0.0, 0.0, 0.0, 0.0, 0.0, 0.0, 0.0, 0.0, 0.0, 0.0, 0.0, 0.0, 0.0, 0.0, 0.0, 0.0, 0.0, 0.0, 0.0, 0.0, 0.0, 0.0, 0.0, 0.0, 0.0, 0.0, 0.0, 0.0, 0.0, 0.0, 0.0, 0.0, 0.0, 0.0, 0.0, 0.0, 0.0, 0.0, 0.0, 0.0, 0.0, 0.0, 0.0, 0.0, 0.0, 0.0, 0.0, 0.0, 0.0, 0.0, 0.0, 0.0, 0.0, 0.0, 0.0, 0.0, 0.0, 0.0, 0.0, 0.0, 0.0, 0.0, 0.0, 0.0]): _vg.add([_i], _w, 'REPLACE')
_vg = ob_static.vertex_groups.new(name='Solidify')
_vg.add([68, 69, 70, 71, 72, 73, 74, 75, 76, 77], 1.0, 'REPLACE')
_vg = ob_static.vertex_groups.new(name='Bevel')
for _i, _w in zip([0, 1, 2, 3, 4, 5, 6, 7, 8, 9, 10, 11, 12, 13, 14, 15, 16, 17, 18, 19, 20, 21, 22, 23, 24, 25, 26, 27, 28, 29, 30, 31, 32, 33, 34, 35, 36, 37, 38, 39, 40, 41, 42, 43, 44, 45, 46, 47, 48, 49, 50, 51, 52, 53, 54, 55, 56, 57, 58, 59, 60, 61, 62, 63, 64, 65, 66, 67, 68, 69, 70, 71, 72, 73, 74, 75, 76, 77, 78, 79, 80, 81, 82, 83, 84, 85, 86, 87, 88, 89, 90, 91, 92, 93, 94, 95, 96, 97, 98, 99, 100, 101, 102, 103, 104, 105, 106, 107, 108, 109, 110, 111, 112, 113, 114, 115, 116, 117, 118, 119, 120, 121, 122, 123, 124, 125, 126, 127, 128, 129, 130, 131, 132, 133, 134, 135, 136, 137, 138, 139, 140, 141, 142, 143, 144, 145, 146, 147, 148, 149, 150, 151, 152, 153, 154, 155, 156, 157, 158, 159, 160, 161, 162, 163, 164, 165, 166, 167, 168, 169, 170, 171, 172, 173, 174, 175, 176, 177, 178, 179, 180, 181, 182, 183, 184, 185, 186, 187, 188, 189, 190, 191, 192, 193, 194, 195, 196, 197, 198, 199, 200, 201, 202, 203, 204, 205, 206, 207, 208, 209, 210, 211, 212, 213, 214, 215, 216, 217, 218, 219, 220, 221, 222, 223, 224, 225, 226, 227, 228, 229, 230, 231, 232, 233, 234, 235, 236, 237, 238, 239, 240, 241, 242, 243, 244, 245, 246, 247, 248, 249], [1.0, 1.0, 1.0, 1.0, 1.0, 1.0, 1.0, 1.0, 1.0, 1.0, 1.0, 1.0, 1.0, 1.0, 1.0, 1.0, 1.0, 1.0, 1.0, 1.0, 1.0, 1.0, 1.0, 1.0, 1.0, 1.0, 1.0, 1.0, 1.0, 1.0, 1.0, 1.0, 1.0, 1.0, 1.0, 1.0, 1.0, 1.0, 1.0, 1.0, 1.0, 1.0, 1.0, 1.0, 1.0, 1.0, 1.0, 1.0, 1.0, 1.0, 1.0, 1.0, 1.0, 1.0, 1.0, 1.0, 1.0, 1.0, 0.0, 1.0, 1.0, 1.0, 1.0, 1.0, 1.0, 1.0, 1.0, 1.0, 0.0, 0.0, 0.0, 0.0, 0.0, 0.0, 0.0, 0.0, 0.0, 0.0, 1.0, 1.0, 1.0, 1.0, 1.0, 1.0, 1.0, 1.0, 1.0, 1.0, 1.0, 1.0, 1.0, 1.0, 1.0, 1.0, 1.0, 1.0, 1.0, 0.0, 1.0, 1.0, 1.0, 1.0, 0.0, 1.0, 1.0, 1.0, 1.0, 1.0, 1.0, 1.0, 1.0, 1.0, 1.0, 1.0, 1.0, 1.0, 1.0, 0.0, 0.0, 0.0, 1.0, 1.0, 1.0, 1.0, 1.0, 1.0, 0.0, 1.0, 0.0, 1.0, 0.0, 1.0, 0.0, 1.0, 0.0, 1.0, 0.0, 1.0, 0.0, 1.0, 0.0, 1.0, 0.0, 1.0, 0.0, 1.0, 0.0, 1.0, 0.0, 1.0, 1.0, 1.0, 1.0, 1.0, 1.0, 1.0, 1.0, 1.0, 1.0, 1.0, 1.0, 0.0, 1.0, 1.0, 1.0, 1.0, 1.0, 1.0, 1.0, 1.0, 1.0, 1.0, 1.0, 1.0, 1.0, 1.0, 1.0, 1.0, 1.0, 1.0, 1.0, 1.0, 1.0, 1.0, 1.0, 1.0, 1.0, 1.0, 1.0, 1.0, 1.0, 1.0, 1.0, 1.0, 1.0, 1.0, 1.0, 1.0, 1.0, 1.0, 1.0, 1.0, 1.0, 1.0, 1.0, 1.0, 1.0, 1.0, 1.0, 1.0, 1.0, 1.0, 1.0, 1.0, 1.0, 1.0, 1.0, 1.0, 1.0, 1.0, 1.0, 1.0, 1.0, 1.0, 1.0, 1.0, 1.0, 1.0, 1.0, 1.0, 1.0, 1.0, 1.0, 1.0, 1.0, 1.0, 0.0, 0.0, 1.0, 0.0, 0.0, 0.0, 0.0, 0.0, 0.0, 0.0, 0.0, 0.0, 0.0, 0.0]): _vg.add([_i], _w, 'REPLACE')
_m = ob_static.modifiers.new('Bevel', 'BEVEL')
_m.segments = 3
_m.limit_method = 'VGROUP'
_m.angle_limit = 0.0
_m.vertex_group = 'Bevel'
_m = ob_static.modifiers.new('Solidify', 'SOLIDIFY')
_m.solidify_mode = 'NON_MANIFOLD'
_m.thickness = 0.001
_m.vertex_group = 'Solidify'
_m.nonmanifold_thickness_mode = 'FIXED'
_m = ob_static.modifiers.new('Weld', 'WELD')
_m.show_render = False
_m.merge_threshold = 1e-05
_m = ob_static.modifiers.new('EdgeSplit', 'EDGE_SPLIT')
_m.split_angle = 0.9652
_m = ob_static.modifiers.new('Armature', 'ARMATURE')
_m.object = ob_handgun_armature
ob_muzzle.location = (-0.3295, 8.517e-05, 0.1264)
ob_muzzle.rotation_euler = (-1.344e-07, -1.571, 0.0)
ob_muzzle.empty_display_type = 'SINGLE_ARROW'
ob_muzzle.lineart.crease_threshold = 0.0
ob_ejector.location = (-0.03735, 0.007371, 0.1264)
ob_ejector.rotation_euler = (-1.571, -1.571, 0.0)
ob_ejector.empty_display_type = 'SINGLE_ARROW'
ob_ejector.lineart.crease_threshold = 0.0
ob_handgun_armature.location = (0.04423, 8.518e-05, 0.008325)
ob_handgun_armature.show_in_front = True
ob_handgun_armature.lineart.crease_threshold = 0.0

# ---- collection membership
col_collection.objects.link(ob_static)
col_collection.objects.link(ob_muzzle)
col_collection.objects.link(ob_ejector)
col_collection.objects.link(ob_handgun_armature)

# ---- scene / render settings (as saved in the file)
scene.frame_start = 1; scene.frame_end = 250; scene.frame_set(2)
scene.render.engine = 'BLENDER_EEVEE_NEXT'
scene.render.fps = 60
scene.cycles.use_denoising = False
scene.cycles.samples = 128
scene.cycles.sampling_pattern = 'TABULATED_SOBOL'
scene.cycles.use_adaptive_sampling = False
scene.cycles.use_light_tree = False
scene.view_settings.view_transform = 'Filmic'
bpy.context.view_layer.update()

# ---- added for rendering (the .blend has no active camera and no usable light): camera, sun
cam_auto = bpy.data.cameras.new('AutoCamera')
cam_auto.lens = 50.0
cam_auto.sensor_width = 36.0
cam_auto.clip_end = 1000.0
ob_auto_camera = bpy.data.objects.new('AutoCamera', cam_auto)
scene.collection.objects.link(ob_auto_camera)
ob_auto_camera.location = (0.297604, -0.513581, 0.378995)
ob_auto_camera.rotation_euler = (1.09748, -7.21219e-08, 0.694738)
scene.camera = ob_auto_camera
light_auto_sun = bpy.data.lights.new('AutoSun', 'SUN')
light_auto_sun.energy = 3.0
light_auto_sun.angle = 0.0523599
ob_auto_sun = bpy.data.objects.new('AutoSun', light_auto_sun)
scene.collection.objects.link(ob_auto_sun)
ob_auto_sun.rotation_euler = (0.872665, 0.174533, 0.523599)
bpy.context.view_layer.update()
